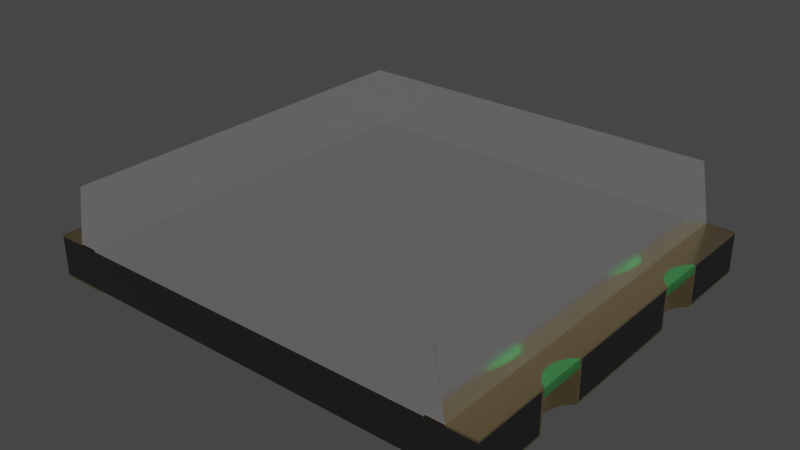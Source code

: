 # Source: Photodiode_SMD_4.2x5mm_TEMD.blend  (saved by Blender 4.1.23; exported with 4.5.12 LTS)
import bpy
from mathutils import Matrix  # noqa: F401  (used for matrix-valued properties, if any)

bpy.ops.wm.read_factory_settings(use_empty=True)
scene = bpy.context.scene
scene.name = 'Scene'

# ---- collections
col_collection = bpy.data.collections.new('Collection'); scene.collection.children.link(col_collection)

# ---- materials (node trees are filled in below, after node groups)
mat_white_markings = bpy.data.materials.new('white_markings')
mat_white_markings.use_transparent_shadow = False
mat_white_markings.preview_render_type = 'FLAT'
mat_metal_goldpins_1 = bpy.data.materials.new('metal_goldpins_1')
mat_metal_goldpins_1.alpha_threshold = 0.0
mat_metal_goldpins_1.use_transparent_shadow = False
mat_metal_goldpins_1.preview_render_type = 'CUBE'
mat_metal_goldpins_1.diffuse_color = (0.5, 0.4018, 0.08046, 1.0)
mat_metal_goldpins_1.specular_color = (0.01, 0.05, 0.01)
mat_metal_goldpins_1.roughness = 0.5
mat_plastic_matte_black_004 = bpy.data.materials.new('plastic_matte_black.004')
mat_plastic_matte_black_004.use_transparent_shadow = False
mat_plastic_matte_black_004.preview_render_type = 'CUBE'
mat_light_guide = bpy.data.materials.new('light_guide')
mat_light_guide.use_transparent_shadow = False
mat_composite_lightgreen = bpy.data.materials.new('composite_lightgreen')
mat_composite_lightgreen.alpha_threshold = 0.0
mat_composite_lightgreen.use_transparent_shadow = False
mat_composite_lightgreen.preview_render_type = 'CUBE'
mat_composite_lightgreen.roughness = 0.5

# ---- material node trees
mat_white_markings.use_nodes = True; mat_white_markings.node_tree.nodes.clear()
_N = mat_white_markings.node_tree.nodes; _L = mat_white_markings.node_tree.links
n0 = _N.new('ShaderNodeOutputMaterial'); n0.name = 'Material Output'; n0.location = (300, 300)
n1 = _N.new('ShaderNodeBsdfPrincipled'); n1.name = 'Principled BSDF'; n1.location = (-34, 272)
n1.distribution = 'GGX'
n1.subsurface_method = 'BURLEY'
n1.inputs[1].default_value = 0.02
n1.inputs[2].default_value = 0.4636
n1.inputs[3].default_value = 1.4
n1.inputs[8].default_value = 1.0
n1.inputs[10].default_value = 0.3682
n1.inputs[13].default_value = 0.6591
n1.inputs[18].default_value = 0.2318
n1.inputs[20].default_value = 0.6709
n1.inputs[24].default_value = 0.1191
n1.inputs[27].default_value = (0.0, 0.0, 0.0, 1.0)
n1.inputs[28].default_value = 1.0
n2 = _N.new('ShaderNodeMapping'); n2.name = 'Mapping'; n2.location = (-1010, 265)
n2.inputs[3].default_value = (3.0, 1.0, 1.0)
n3 = _N.new('ShaderNodeTexCoord'); n3.name = 'Texture Coordinate'; n3.location = (-1250, 180)
n4 = _N.new('ShaderNodeBump'); n4.name = 'Bump'; n4.location = (-376, -99)
n4.inputs[0].default_value = 0.05
n4.inputs[1].default_value = 1.0
n4.inputs[2].default_value = 1.0
n5 = _N.new('ShaderNodeTexNoise'); n5.name = 'Noise Texture'; n5.location = (-662, 176)
n5.inputs[2].default_value = 88.0
n5.inputs[3].default_value = 10.8
n5.inputs[4].default_value = 0.9167
n5.inputs[8].default_value = 1.6
n6 = _N.new('ShaderNodeValToRGB'); n6.name = 'ColorRamp'; n6.location = (-354, 186)
while len(n6.color_ramp.elements) > 1: n6.color_ramp.elements.remove(n6.color_ramp.elements[-1])
n6.color_ramp.elements[0].position = 0.0; n6.color_ramp.elements[0].color = (0.2596, 0.2596, 0.2596, 1.0)
_e = n6.color_ramp.elements.new(1.0); _e.color = (0.6303, 0.6303, 0.6303, 1.0)
n7 = _N.new('ShaderNodeMix'); n7.name = 'Mix'; n7.location = (-204, 152)
n7.data_type = 'RGBA'
n7.inputs[0].default_value = 0.3682
n7.inputs[7].default_value = (0.2525, 0.2525, 0.2525, 1.0)
_L.new(n5.outputs[0], n6.inputs[0])
_L.new(n1.outputs[0], n0.inputs[0])
_L.new(n3.outputs[2], n2.inputs[0])
_L.new(n2.outputs[0], n5.inputs[0])
_L.new(n5.outputs[0], n4.inputs[3])
_L.new(n4.outputs[0], n1.inputs[5])
_L.new(n6.outputs[0], n7.inputs[6])
_L.new(n7.outputs[2], n1.inputs[0])
n0.is_active_output = True
mat_metal_goldpins_1.use_nodes = True; mat_metal_goldpins_1.node_tree.nodes.clear()
_N = mat_metal_goldpins_1.node_tree.nodes; _L = mat_metal_goldpins_1.node_tree.links
n0 = _N.new('ShaderNodeOutputMaterial'); n0.name = 'Material Output'; n0.location = (398, 300)
n1 = _N.new('ShaderNodeBsdfPrincipled'); n1.name = 'Principled BSDF'; n1.location = (108, 300)
n1.distribution = 'GGX'
n1.subsurface_method = 'BURLEY'
n1.inputs[1].default_value = 1.0
n1.inputs[2].default_value = 0.1841
n1.inputs[3].default_value = 1.45
n1.inputs[8].default_value = 1.0
n1.inputs[10].default_value = 0.02727
n1.inputs[13].default_value = 0.475
n1.inputs[20].default_value = 0.2891
n1.inputs[24].default_value = 0.03545
n1.inputs[27].default_value = (0.0, 0.0, 0.0, 1.0)
n1.inputs[28].default_value = 1.0
n2 = _N.new('ShaderNodeMapping'); n2.name = 'Mapping'; n2.location = (-783, 233)
n2.vector_type = 'VECTOR'
n2.inputs[3].default_value = (29.8, 40.0, 1.0)
n3 = _N.new('ShaderNodeTexCoord'); n3.name = 'Texture Coordinate'; n3.location = (-1071, 295)
n4 = _N.new('ShaderNodeTexNoise'); n4.name = 'Noise Texture'; n4.location = (-553, 188)
n4.inputs[3].default_value = 13.2
n4.inputs[4].default_value = 0.8833
n4.inputs[8].default_value = 4.0
n5 = _N.new('ShaderNodeValToRGB'); n5.name = 'ColorRamp'; n5.location = (-286, 264)
while len(n5.color_ramp.elements) > 1: n5.color_ramp.elements.remove(n5.color_ramp.elements[-1])
n5.color_ramp.elements[0].position = 0.3295; n5.color_ramp.elements[0].color = (0.9756, 0.7616, 0.4151, 1.0)
_e = n5.color_ramp.elements.new(0.8); _e.color = (0.2997, 0.2211, 0.05513, 1.0)
n6 = _N.new('ShaderNodeMix'); n6.name = 'Mix'; n6.location = (-62, 180)
n6.data_type = 'RGBA'
n6.inputs[0].default_value = 0.02727
n6.inputs[7].default_value = (0.5518, 0.2626, 0.03915, 1.0)
_L.new(n1.outputs[0], n0.inputs[0])
_L.new(n2.outputs[0], n4.inputs[0])
_L.new(n3.outputs[0], n2.inputs[0])
_L.new(n4.outputs[0], n5.inputs[0])
_L.new(n5.outputs[0], n6.inputs[6])
_L.new(n6.outputs[2], n1.inputs[0])
n0.is_active_output = True
mat_plastic_matte_black_004.use_nodes = True; mat_plastic_matte_black_004.node_tree.nodes.clear()
_N = mat_plastic_matte_black_004.node_tree.nodes; _L = mat_plastic_matte_black_004.node_tree.links
n0 = _N.new('ShaderNodeOutputMaterial'); n0.name = 'Material Output'; n0.location = (463, 300)
n1 = _N.new('ShaderNodeBsdfPrincipled'); n1.name = 'Principled BSDF'; n1.location = (173, 300)
n1.distribution = 'GGX'
n1.subsurface_method = 'BURLEY'
n1.inputs[1].default_value = 0.06818
n1.inputs[2].default_value = 0.5182
n1.inputs[3].default_value = 1.45
n1.inputs[13].default_value = 0.6432
n1.inputs[20].default_value = 0.1027
n1.inputs[27].default_value = (0.0, 0.0, 0.0, 1.0)
n1.inputs[28].default_value = 1.0
n2 = _N.new('ShaderNodeTexCoord'); n2.name = 'Texture Coordinate'; n2.location = (-1001, 105)
n3 = _N.new('ShaderNodeBump'); n3.name = 'Bump'; n3.location = (-135, -86)
n3.inputs[0].default_value = 0.1
n3.inputs[1].default_value = 0.4
n3.inputs[2].default_value = 1.0
n4 = _N.new('ShaderNodeMapping'); n4.name = 'Mapping'; n4.location = (-755, 143)
n4.inputs[3].default_value = (2.0, 2.0, 2.0)
n5 = _N.new('ShaderNodeValToRGB'); n5.name = 'ColorRamp'; n5.location = (-147, 213)
while len(n5.color_ramp.elements) > 1: n5.color_ramp.elements.remove(n5.color_ramp.elements[-1])
n5.color_ramp.elements[0].position = 0.0; n5.color_ramp.elements[0].color = (0.005014, 0.005014, 0.005014, 1.0)
_e = n5.color_ramp.elements.new(0.9955); _e.color = (0.01269, 0.01269, 0.01269, 1.0)
n6 = _N.new('ShaderNodeTexNoise'); n6.name = 'Noise Texture'; n6.location = (-455, 203)
n6.inputs[2].default_value = 200.0
n6.inputs[3].default_value = 5.6
n6.inputs[4].default_value = 0.5208
_L.new(n1.outputs[0], n0.inputs[0])
_L.new(n6.outputs[0], n5.inputs[0])
_L.new(n5.outputs[0], n1.inputs[0])
_L.new(n2.outputs[2], n4.inputs[0])
_L.new(n4.outputs[0], n6.inputs[0])
_L.new(n6.outputs[0], n3.inputs[3])
_L.new(n3.outputs[0], n1.inputs[5])
n0.is_active_output = True
mat_light_guide.use_nodes = True; mat_light_guide.node_tree.nodes.clear()
_N = mat_light_guide.node_tree.nodes; _L = mat_light_guide.node_tree.links
n0 = _N.new('ShaderNodeBsdfGlass'); n0.name = 'Glass BSDF'; n0.location = (-609, 445)
n0.distribution = 'BECKMANN'
n0.inputs[1].default_value = 0.2
n0.inputs[2].default_value = 0.7
n1 = _N.new('ShaderNodeOutputMaterial'); n1.name = 'Material Output.001'; n1.location = (275, 459)
n2 = _N.new('ShaderNodeMixShader'); n2.name = 'Mix Shader'; n2.location = (55, 438)
n2.inputs[0].default_value = 0.1
n3 = _N.new('ShaderNodeBsdfTransparent'); n3.name = 'Transparent BSDF'; n3.location = (-266, 275)
n3.inputs[0].default_value = (0.7314, 0.7314, 0.7314, 1.0)
n4 = _N.new('ShaderNodeAddShader'); n4.name = 'Add Shader'; n4.location = (-271, 512)
_L.new(n0.outputs[0], n4.inputs[0])
_L.new(n0.outputs[0], n4.inputs[1])
_L.new(n2.outputs[0], n1.inputs[0])
_L.new(n3.outputs[0], n2.inputs[2])
_L.new(n4.outputs[0], n2.inputs[1])
n1.is_active_output = True
mat_composite_lightgreen.use_nodes = True; mat_composite_lightgreen.node_tree.nodes.clear()
_N = mat_composite_lightgreen.node_tree.nodes; _L = mat_composite_lightgreen.node_tree.links
n0 = _N.new('ShaderNodeOutputMaterial'); n0.name = 'Material Output'; n0.location = (300, 300)
n1 = _N.new('ShaderNodeMapping'); n1.name = 'Mapping'; n1.location = (-1497, 154)
n1.inputs[3].default_value = (10.0, 10.0, 10.0)
n2 = _N.new('ShaderNodeMath'); n2.name = 'Math.001'; n2.location = (-901, 22)
n2.operation = 'MULTIPLY'
n2.inputs[1].default_value = 0.2
n2.inputs[2].default_value = 0.0
n3 = _N.new('ShaderNodeTexNoise'); n3.name = 'Noise Texture.004'; n3.location = (-996, -132)
n3.inputs[3].default_value = 5.0
n4 = _N.new('ShaderNodeBrightContrast'); n4.name = 'Bright/Contrast'; n4.location = (-795, -173)
n4.inputs[2].default_value = 0.5
n5 = _N.new('ShaderNodeTexCoord'); n5.name = 'Texture Coordinate'; n5.location = (-1748, 56)
n6 = _N.new('ShaderNodeTexNoise'); n6.name = 'Noise Texture.001'; n6.location = (-1099, 56)
n6.inputs[2].default_value = 20.0
n6.inputs[3].default_value = 1.0
n7 = _N.new('ShaderNodeMath'); n7.name = 'Math.004'; n7.location = (-360, 24)
n7.operation = 'MULTIPLY'
n7.inputs[2].default_value = 0.0
n8 = _N.new('ShaderNodeMath'); n8.name = 'Math'; n8.location = (-744, 69)
n8.inputs[1].default_value = 25.0
n8.inputs[2].default_value = 0.0
n9 = _N.new('ShaderNodeTexNoise'); n9.name = 'Noise Texture'; n9.location = (-580, 176)
n9.inputs[3].default_value = 6.0
n9.inputs[8].default_value = 0.5
n10 = _N.new('ShaderNodeMath'); n10.name = 'Math.005'; n10.location = (-137, 98)
n10.inputs[1].default_value = 0.45
n10.inputs[2].default_value = 0.0
n11 = _N.new('ShaderNodeBsdfPrincipled'); n11.name = 'Principled BSDF'; n11.location = (83, 348)
n11.width = 150
n11.subsurface_method = 'BURLEY'
n11.inputs[0].default_value = (0.02521, 0.1471, 0.03818, 1.0)
n11.inputs[3].default_value = 1.45
n11.inputs[4].default_value = 0.9538
n11.inputs[8].default_value = 1.0
n11.inputs[9].default_value = (1.0, 1.0, 1.0)
n11.inputs[18].default_value = 0.06538
n11.inputs[27].default_value = (0.0, 0.0, 0.0, 1.0)
n11.inputs[28].default_value = 1.0
_L.new(n5.outputs[0], n1.inputs[0])
_L.new(n9.outputs[0], n7.inputs[0])
_L.new(n6.outputs[0], n2.inputs[0])
_L.new(n2.outputs[0], n8.inputs[0])
_L.new(n1.outputs[0], n9.inputs[0])
_L.new(n1.outputs[0], n6.inputs[0])
_L.new(n7.outputs[0], n10.inputs[0])
_L.new(n3.outputs[0], n4.inputs[0])
_L.new(n4.outputs[0], n7.inputs[1])
_L.new(n8.outputs[0], n9.inputs[2])
_L.new(n11.outputs[0], n0.inputs[0])
_L.new(n10.outputs[0], n11.inputs[2])
n0.is_active_output = True

# ---- world
world_world = bpy.data.worlds.new('World'); scene.world = world_world
world_world.use_nodes = True; world_world.node_tree.nodes.clear()
_N = world_world.node_tree.nodes; _L = world_world.node_tree.links
n0 = _N.new('ShaderNodeOutputWorld'); n0.name = 'World Output'; n0.location = (300, 300)
n1 = _N.new('ShaderNodeBackground'); n1.name = 'Background'; n1.location = (10, 300)
n1.inputs[0].default_value = (0.05088, 0.05088, 0.05088, 1.0)
_L.new(n1.outputs[0], n0.inputs[0])
n0.is_active_output = True
world_world.color = (0.05088, 0.05088, 0.05088)
world_world.use_sun_shadow = False
world_world.sun_shadow_jitter_overblur = 0.0

# ---- meshes
me_shape_9_indexedfaceset_001 = bpy.data.meshes.new('SHAPE_9_IndexedFaceSet.001')
me_shape_9_indexedfaceset_001.from_pydata([(-2.2, 2.12, 0.46), (-2.2, -2.12, 0.46), (-2.084, 2.12, 1.12), (2.2, 2.12, 0.46), (2.2, -2.12, 0.46), (2.084, -2.12, 1.12), (-2.084, -2.12, 1.12), (2.084, 2.12, 1.12), (-2.5, -2.12, 0.04), (-2.5, -2.12, 0.46), (-2.0, -2.12, 0.46), (2.5, 1.268, 0.48), (2.397, 1.151, 0.48), (2.397, 0.849, 0.48), (2.369, 1.078, 0.48), (2.369, 0.9223, 0.48), (-2.397, 0.849, 0.48), (-2.397, -1.151, 0.38), (-2.441, -1.215, 0.38), (-2.5, -0.7325, 0.38), (-2.369, -0.9223, 0.38), (-2.36, -1.0, 0.38), (-2.36, 1.0, 0.48), (-2.369, 1.078, 0.48), (-2.441, -1.215, 0.48), (-2.397, -0.849, 0.48), (-2.5, -1.268, 0.48), (2.5, -0.7325, 0.48), (2.36, -1.0, 0.48), (2.441, -0.7845, 0.48), (2.369, -0.9223, 0.48), (-2.369, 1.078, 0.02), (-2.397, 1.151, 0.02), (-2.397, 1.151, 0.48), (-2.369, 0.9223, 0.48), (-2.5, 0.7325, 0.48), (-2.5, -0.7325, 0.48), (-2.5, 0.7325, 0.02), (-2.36, -1.0, 0.02), (-2.369, -0.9223, 0.02), (-2.5, -0.7325, 0.02), (-2.441, -0.7845, 0.48), (-2.369, -1.078, 0.48), (-2.397, -1.151, 0.48), (-2.5, -2.12, 0.02), (-2.0, -2.12, 0.02), (-2.0, 2.12, 0.02), (-2.441, 0.7845, 0.02), (-2.397, 0.849, 0.02), (-2.369, 0.9223, 0.02), (-2.36, 1.0, 0.02), (-2.441, 1.215, 0.02), (-2.5, 1.267, 0.02), (-2.5, 2.12, 0.02), (-2.5, -1.268, 0.02), (-2.441, -1.215, 0.02), (-2.397, -1.151, 0.02), (-2.369, -1.078, 0.02), (-2.397, -0.849, 0.02), (-2.441, -0.7845, 0.02), (-2.383, 1.166, 0.04), (-2.351, 1.086, 0.04), (-2.5, 0.7085, 0.04), (-2.5, 2.12, 0.04), (-2.5, -2.12, 0.04), (-2.433, 1.236, 0.46), (-2.5, -0.7085, 0.46), (-2.351, -0.9142, 0.04), (-2.0, 2.12, 0.46), (-2.5, -2.12, 0.48), (-2.0, 2.12, 0.48), (-2.5, 2.12, 0.48), (-2.5, 1.267, 0.48), (-2.441, 1.215, 0.48), (-2.441, 0.7845, 0.48), (-2.369, -0.9223, 0.48), (-2.36, -1.0, 0.48), (2.441, -0.7845, 0.02), (2.397, -0.849, 0.02), (2.36, -1.0, 0.02), (2.369, -1.078, 0.02), (2.397, -1.151, 0.02), (2.5, -1.267, 0.48), (2.441, -1.215, 0.48), (2.397, -1.151, 0.48), (2.369, -1.078, 0.48), (2.397, -0.849, 0.48), (2.5, -0.7325, 0.02), (2.5, 1.268, 0.02), (2.441, 1.215, 0.02), (2.369, 0.9223, 0.02), (2.397, 0.849, 0.02), (2.441, 0.7845, 0.02), (2.5, 0.7325, 0.02), (2.5, 0.7325, 0.48), (2.441, 1.215, 0.48), (2.0, 2.12, 0.04), (2.0, 2.12, 0.02), (2.0, -2.12, 0.02), (2.369, -0.9223, 0.02), (2.441, -1.215, 0.02), (2.5, -1.267, 0.02), (2.5, -2.12, 0.02), (2.5, 2.12, 0.02), (2.397, 1.151, 0.02), (2.369, 1.078, 0.02), (2.36, 1.0, 0.02), (2.0, -2.12, 0.04), (2.5, -2.12, 0.04), (2.5, 0.7085, 0.46), (2.5, 0.7085, 0.04), (2.383, 1.166, 0.46), (2.433, -1.236, 0.04), (2.351, -1.086, 0.04), (2.5, -2.12, 0.48), (2.0, -2.12, 0.48), (2.0, 2.12, 0.46), (2.5, 2.12, 0.46), (2.441, 0.7845, 0.48), (2.36, 1.0, 0.48), (2.5, 2.12, 0.48), (2.0, 2.12, 0.48), (2.433, -0.7637, 0.46), (2.5, -0.7085, 0.46), (2.5, -2.12, 0.46), (2.0, -2.12, 0.46), (2.5, 2.12, 0.04), (-2.0, -2.12, 0.04), (-2.383, -0.8337, 0.04), (-2.34, 1.0, 0.04), (-2.0, 2.12, 0.04), (2.34, -1.0, 0.04), (2.383, 0.8337, 0.04), (2.351, 0.9142, 0.04), (-2.34, 1.0, 0.46), (-2.433, -0.7637, 0.46), (-2.5, 2.12, 0.46), (-2.0, -2.12, 0.48), (2.433, 1.236, 0.46), (2.383, -0.8337, 0.46), (-2.5, -2.12, 0.46), (2.5, 1.292, 0.46), (2.5, -2.12, 0.04), (2.5, 0.7085, 0.04), (2.5, 2.12, 0.46), (2.5, -0.7085, 0.46), (2.5, -2.12, 0.46), (2.5, -0.7085, 0.04), (2.5, -1.292, 0.46), (2.5, 2.12, 0.04), (-2.5, 2.12, 0.04), (-2.5, 2.12, 0.46), (-2.5, 0.7085, 0.46), (-2.5, 1.292, 0.04), (-2.433, 0.7637, 0.04), (-2.433, 0.7637, 0.46), (-2.351, -0.9142, 0.46), (-2.383, -1.166, 0.46), (-2.433, -1.236, 0.46), (-2.34, -1.0, 0.04), (-2.351, -1.086, 0.04), (-2.433, -1.236, 0.04), (-2.351, -1.086, 0.46), (-2.383, 1.166, 0.46), (-2.383, 0.8337, 0.46), (-2.5, -1.292, 0.46), (-2.433, 1.236, 0.04), (-2.5, 1.292, 0.46), (-2.351, 0.9142, 0.46), (-2.5, -1.292, 0.04), (-2.5, -0.7085, 0.04), (-2.34, -1.0, 0.46), (-2.433, -0.7637, 0.04), (-2.383, -1.166, 0.04), (-2.351, 0.9142, 0.04), (-2.383, 0.8337, 0.04), (-2.351, 1.086, 0.46), (-2.383, -0.8337, 0.46), (-2.5, 0.7085, 0.46), (-2.5, 1.292, 0.04), (-2.383, 1.166, 0.04), (-2.351, 1.086, 0.04), (-2.433, 0.7637, 0.04), (-2.5, 0.7085, 0.04), (-2.433, 1.236, 0.46), (-2.433, 0.7637, 0.46), (-2.5, -0.7085, 0.46), (-2.351, -0.9142, 0.46), (-2.383, -1.166, 0.46), (-2.433, -1.236, 0.46), (-2.351, -0.9142, 0.04), (-2.34, -1.0, 0.04), (-2.351, -1.086, 0.04), (-2.433, -1.236, 0.04), (-2.351, -1.086, 0.46), (-2.383, 1.166, 0.46), (-2.383, 0.8337, 0.46), (-2.5, -1.292, 0.46), (-2.433, 1.236, 0.04), (-2.5, 1.292, 0.46), (-2.351, 0.9142, 0.46), (-2.5, -1.292, 0.04), (-2.5, -0.7085, 0.04), (-2.34, -1.0, 0.46), (-2.433, -0.7637, 0.04), (-2.383, -0.8337, 0.04), (-2.383, -1.166, 0.04), (-2.34, 1.0, 0.04), (-2.351, 0.9142, 0.04), (-2.383, 0.8337, 0.04), (-2.351, 1.086, 0.46), (-2.34, 1.0, 0.46), (-2.433, -0.7637, 0.46), (-2.383, -0.8337, 0.46), (2.5, 1.292, 0.46), (2.5, -1.292, 0.04), (2.433, 0.7637, 0.46), (2.351, 1.086, 0.04), (2.433, 1.236, 0.04), (2.433, -1.236, 0.46), (2.383, -1.166, 0.46), (2.383, -1.166, 0.04), (2.351, -1.086, 0.46), (2.383, 0.8337, 0.46), (2.351, 0.9142, 0.46), (2.5, 1.292, 0.04), (2.433, 0.7637, 0.04), (2.34, 1.0, 0.04), (2.383, 1.166, 0.04), (2.34, 1.0, 0.46), (2.351, 1.086, 0.46), (2.5, -0.7085, 0.04), (2.351, -0.9142, 0.04), (2.5, -1.292, 0.46), (2.34, -1.0, 0.46), (2.351, -0.9142, 0.46), (2.383, -0.8337, 0.04), (2.433, -0.7637, 0.04), (2.5, -1.292, 0.04), (2.5, 0.7085, 0.46), (2.433, 0.7637, 0.46), (2.383, 1.166, 0.46), (2.351, 1.086, 0.04), (2.433, 1.236, 0.04), (2.433, -1.236, 0.46), (2.383, -1.166, 0.46), (2.433, -1.236, 0.04), (2.383, -1.166, 0.04), (2.351, -1.086, 0.04), (2.351, -1.086, 0.46), (2.433, -0.7637, 0.46), (2.383, 0.8337, 0.46), (2.351, 0.9142, 0.46), (2.5, 1.292, 0.04), (2.433, 0.7637, 0.04), (2.34, 1.0, 0.04), (2.383, 1.166, 0.04), (2.34, 1.0, 0.46), (2.351, 1.086, 0.46), (2.351, -0.9142, 0.04), (2.34, -1.0, 0.46), (2.351, -0.9142, 0.46), (2.34, -1.0, 0.04), (2.383, -0.8337, 0.04), (2.433, -0.7637, 0.04), (2.383, 0.8337, 0.04), (2.351, 0.9142, 0.04), (2.433, 1.236, 0.46), (2.383, -0.8337, 0.46), (-0.93, -1.135, 0.035), (-0.93, -0.0635, 0.035), (0.7, -0.0635, 0.035), (0.7, 0.0635, 0.035), (0.55, -0.0635, 0.035), (0.55, 0.0635, 0.035), (0.55, -1.06, 0.035), (-0.93, 0.0635, 0.035), (0.45, 0.0635, 0.035), (0.45, -0.0635, 0.035), (1.3, -0.0635, 0.035), (0.7, 1.06, 0.035), (0.55, 1.06, 0.035), (-1.3, -0.0635, 0.035), (-1.3, 0.0635, 0.035), (-0.93, 1.135, 0.035), (1.3, 0.0635, 0.035), (0.7, -1.06, 0.035), (-2.397, 0.849, 0.48), (-2.5, 1.267, 0.38), (-2.36, 1.0, 0.38), (-2.369, 1.078, 0.38), (-2.369, 1.078, 0.48), (-2.441, -1.215, 0.48), (-2.397, -0.849, 0.48), (-2.5, -1.268, 0.48), (-2.5, -1.268, 0.38), (-2.369, -1.078, 0.38), (-2.397, -0.849, 0.38), (-0.93, 0.0635, 0.135), (0.45, -0.0635, 0.135), (0.7, -1.06, 0.135), (-2.441, -0.7845, 0.48), (-2.369, -1.078, 0.48), (1.3, 0.0635, 0.135), (-0.93, 1.135, 0.135), (-2.441, 1.215, 0.48), (-2.441, 0.7845, 0.48), (-1.3, 0.0635, 0.135), (-2.36, -1.0, 0.48), (2.5, 1.268, 0.38), (2.397, 1.151, 0.38), (2.5, 1.268, 0.48), (2.397, 1.151, 0.48), (2.397, 0.849, 0.48), (2.441, 1.215, 0.38), (2.369, 1.078, 0.38), (2.36, 1.0, 0.38), (2.369, 0.9223, 0.38), (2.397, 0.849, 0.38), (2.441, 0.7845, 0.38), (2.5, 0.7325, 0.38), (2.369, 1.078, 0.48), (2.369, 0.9223, 0.48), (2.5, -0.7325, 0.48), (2.36, -1.0, 0.48), (2.441, -0.7845, 0.38), (2.397, -0.849, 0.38), (2.369, -0.9223, 0.38), (2.36, -1.0, 0.38), (2.369, -1.078, 0.38), (2.397, -1.151, 0.38), (2.5, -1.267, 0.38), (2.5, -0.7325, 0.38), (2.441, -1.215, 0.38), (2.441, -0.7845, 0.48), (2.369, -0.9223, 0.48), (2.5, -1.267, 0.48), (2.441, -1.215, 0.48), (2.397, -1.151, 0.48), (2.369, -1.078, 0.48), (2.397, -0.849, 0.48), (2.5, 0.7325, 0.48), (2.441, 1.215, 0.48), (2.441, 0.7845, 0.48), (2.36, 1.0, 0.48), (-1.3, -0.0635, 0.135), (-2.5, 0.7325, 0.38), (-2.397, 0.849, 0.38), (-2.369, 0.9223, 0.38), (0.55, 0.0635, 0.135), (-2.441, 0.7845, 0.38), (0.45, 0.0635, 0.135), (0.55, 1.06, 0.135), (-2.397, 1.151, 0.38), (-2.441, 1.215, 0.38), (-2.36, 1.0, 0.48), (0.7, 0.0635, 0.135), (-2.397, 1.151, 0.48), (-2.369, 0.9223, 0.48), (-2.5, 0.7325, 0.48), (-2.5, 1.267, 0.48), (0.7, 1.06, 0.135), (0.7, -0.0635, 0.135), (1.3, -0.0635, 0.135), (0.55, -0.0635, 0.135), (-2.441, -0.7845, 0.38), (-2.5, -0.7325, 0.48), (0.55, -1.06, 0.135), (-0.93, -0.0635, 0.135), (-2.397, -1.151, 0.48), (-2.369, -0.9223, 0.48), (-0.93, -1.135, 0.135)], [], [(2, 0, 1, 6), (7, 2, 6, 5), (3, 7, 5, 4), (0, 2, 7, 3), (17, 296, 302, 369), (296, 21, 308, 302), (21, 20, 370, 308), (297, 365, 301, 293), (365, 19, 366, 301), (273, 275, 367, 364), (18, 17, 369, 292), (292, 294, 295, 18), (1, 4, 5, 6), (0, 3, 4, 1), (276, 283, 307, 298), (20, 297, 293, 370), (280, 281, 352, 361), (285, 272, 356, 303), (284, 276, 298, 304), (272, 280, 361, 356), (80, 85, 84, 81), (277, 284, 304, 351), (274, 281, 280, 272, 285, 279, 271, 286, 275, 273, 278, 269, 270, 282, 283, 276, 284, 277), (59, 41, 36, 40), (31, 23, 33, 32), (51, 73, 72, 52), (50, 22, 23, 31), (38, 76, 75, 39), (48, 16, 34, 49), (49, 34, 22, 50), (37, 35, 74, 47), (39, 75, 25, 58), (32, 33, 73, 51), (47, 74, 16, 48), (36, 66, 170, 40), (152, 66, 36, 35, 37, 40, 170, 62), (57, 42, 76, 38), (127, 64, 44, 45), (56, 43, 42, 57), (54, 26, 24, 55), (78, 86, 30, 99), (58, 25, 41, 59), (55, 24, 43, 56), (165, 9, 69, 26, 54, 44, 64, 169), (130, 127, 45, 46), (63, 130, 46, 53), (233, 215, 108, 102, 101, 82, 114, 124), (55, 56, 57, 38, 39, 58, 59, 40, 37, 47, 48, 49, 50, 31, 32, 51, 52, 53, 46, 45, 44, 54), (130, 63, 153, 166, 60, 61, 129, 174, 175, 154, 62, 170, 172, 128, 67, 159, 160, 173, 161, 169, 64, 127), (70, 137, 10, 68), (94, 93, 92, 118), (9, 10, 137, 69), (68, 136, 71, 70), (100, 83, 82, 101), (73, 33, 23, 22, 34, 16, 74, 35, 36, 41, 25, 75, 76, 42, 43, 24, 26, 69, 137, 70, 71, 72), (176, 163, 65, 167, 136, 68, 10, 9, 165, 158, 157, 162, 171, 156, 177, 135, 66, 152, 155, 164, 168, 134), (79, 28, 85, 80), (105, 14, 119, 106), (99, 30, 28, 79), (77, 29, 86, 78), (104, 12, 14, 105), (87, 27, 29, 77), (81, 84, 83, 100), (94, 109, 110, 93), (123, 109, 94, 27, 87, 93, 110, 231), (88, 11, 95, 89), (96, 126, 103, 97), (91, 13, 118, 92), (89, 95, 12, 104), (90, 15, 13, 91), (106, 119, 15, 90), (214, 117, 120, 11, 88, 103, 126, 225), (107, 96, 97, 98), (108, 107, 98, 102), (77, 78, 99, 79, 80, 81, 100, 101, 102, 98, 97, 103, 88, 89, 104, 105, 106, 90, 91, 92, 93, 87), (218, 225, 126, 96, 107, 108, 215, 112, 221, 113, 131, 232, 236, 237, 231, 110, 226, 132, 133, 227, 217, 228), (125, 124, 114, 115), (115, 121, 116, 125), (117, 116, 121, 120), (84, 85, 28, 30, 86, 29, 27, 94, 118, 13, 15, 119, 14, 12, 95, 11, 120, 121, 115, 114, 82, 83), (149, 144, 141, 253), (167, 153, 63, 53, 52, 72, 71, 136), (143, 239, 145, 147), (202, 186, 178, 183), (8, 140, 197, 201), (238, 148, 146, 142), (179, 199, 151, 150), (150, 151, 144, 149), (141, 144, 151, 199, 184, 195, 210, 211, 200, 196, 185, 178, 186, 212, 213, 187, 203, 194, 188, 189, 197, 140, 146, 148, 244, 245, 249, 260, 261, 268, 250, 145, 239, 240, 251, 252, 257, 258, 241, 267), (159, 67, 156, 171), (61, 60, 163, 176), (129, 61, 176, 134), (175, 174, 168, 164), (154, 175, 164, 155), (67, 128, 177, 156), (60, 166, 65, 163), (62, 154, 155, 152), (174, 129, 134, 168), (128, 172, 135, 177), (169, 161, 158, 165), (173, 160, 162, 157), (161, 173, 157, 158), (66, 135, 172, 170), (160, 159, 171, 162), (167, 65, 166, 153), (191, 203, 187, 190), (181, 210, 195, 180), (207, 211, 210, 181), (209, 196, 200, 208), (182, 185, 196, 209), (190, 187, 213, 205), (180, 195, 184, 198), (183, 178, 185, 182), (208, 200, 211, 207), (205, 213, 212, 204), (201, 197, 189, 193), (206, 188, 194, 192), (193, 189, 188, 206), (186, 202, 204, 212), (192, 194, 203, 191), (199, 179, 198, 184), (232, 131, 234, 235), (218, 228, 111, 138), (133, 132, 223, 224), (132, 226, 216, 223), (227, 133, 224, 229), (109, 216, 226, 110), (225, 218, 138, 214), (236, 232, 235, 139), (113, 221, 220, 222), (217, 227, 229, 230), (131, 113, 222, 234), (228, 217, 230, 111), (221, 112, 219, 220), (237, 236, 139, 122), (233, 219, 112, 215), (231, 237, 122, 123), (216, 109, 123, 122, 139, 235, 234, 222, 220, 219, 233, 124, 125, 116, 117, 214, 138, 111, 230, 229, 224, 223), (259, 261, 260, 262), (243, 267, 241, 256), (266, 252, 251, 265), (265, 251, 240, 254), (255, 257, 252, 266), (239, 143, 254, 240), (253, 141, 267, 243), (263, 268, 261, 259), (248, 249, 245, 247), (242, 258, 257, 255), (262, 260, 249, 248), (256, 241, 258, 242), (247, 245, 244, 246), (264, 250, 268, 263), (148, 238, 246, 244), (147, 145, 250, 264), (140, 8, 142, 146), (271, 279, 363, 362), (282, 270, 368, 345), (269, 278, 299, 371), (283, 282, 345, 307), (349, 351, 304, 298, 307, 345, 368, 371, 299, 364, 367, 300, 362, 363, 303, 356, 361, 352), (275, 286, 300, 367), (270, 269, 371, 368), (279, 285, 303, 363), (278, 273, 364, 299), (147, 264, 263, 259, 262, 248, 247, 246, 238, 142, 8, 201, 193, 206, 192, 191, 190, 205, 204, 202, 183, 182, 209, 208, 207, 181, 180, 198, 179, 150, 149, 253, 243, 256, 242, 255, 266, 265, 254, 143), (359, 360, 288, 346), (346, 288, 354, 353, 290, 289, 348, 347, 350), (18, 295, 19, 365, 297, 20, 21, 296, 17), (358, 355, 291, 357, 305, 360, 359, 306, 287), (294, 366, 19, 295), (302, 308, 370, 293, 301, 366, 294, 292, 369), (310, 315, 321, 312), (343, 341, 311, 342, 312, 321, 344, 322, 313), (315, 316, 344, 321), (311, 341, 320, 309), (316, 317, 322, 344), (327, 328, 324, 335), (319, 320, 341, 343), (318, 319, 343, 313), (334, 323, 332, 325), (325, 326, 340, 334), (333, 330, 329, 328, 327, 326, 325, 332, 331), (333, 331, 336, 337), (330, 333, 337, 338), (329, 330, 338, 339), (323, 336, 331, 332), (328, 329, 339, 324), (326, 327, 335, 340), (337, 336, 323, 334, 340, 335, 324, 339, 338), (319, 318, 317, 316, 315, 310, 314, 309, 320), (342, 311, 309, 314), (317, 318, 313, 322), (314, 310, 312, 342), (348, 289, 355, 358), (289, 290, 291, 355), (290, 353, 357, 291), (350, 347, 287, 306), (354, 288, 360, 305), (306, 359, 346, 350), (353, 354, 305, 357), (347, 348, 358, 287), (281, 274, 349, 352), (274, 277, 351, 349), (286, 271, 362, 300)])
me_shape_9_indexedfaceset_001.polygons.foreach_set('use_smooth', [True] * 204)
me_shape_9_indexedfaceset_001.polygons.foreach_set('material_index', [3, 3, 3, 3, 4, 4, 4, 4, 4, 0, 4, 4, 3, 0, 0, 4, 0, 0, 0, 0, 1, 0, 0, 1, 1, 1, 1, 1, 1, 1, 1, 1, 1, 1, 1, 1, 1, 1, 1, 1, 1, 1, 1, 1, 1, 1, 1, 1, 1, 1, 1, 1, 1, 1, 1, 1, 1, 1, 1, 1, 1, 1, 1, 1, 1, 1, 1, 1, 1, 1, 1, 1, 1, 1, 1, 1, 1, 1, 1, 1, 2, 1, 2, 2, 2, 2, 2, 2, 2, 1, 1, 1, 1, 1, 1, 1, 1, 1, 1, 1, 1, 1, 1, 1, 1, 2, 2, 2, 2, 2, 2, 2, 2, 2, 2, 2, 2, 2, 2, 2, 2, 1, 1, 1, 1, 1, 1, 1, 1, 1, 1, 1, 1, 1, 1, 1, 1, 1, 2, 2, 2, 2, 2, 2, 2, 2, 2, 2, 2, 2, 2, 2, 2, 2, 2, 0, 0, 0, 0, 0, 0, 0, 0, 0, 2, 4, 4, 4, 4, 4, 4, 4, 4, 4, 4, 4, 4, 4, 4, 4, 4, 4, 4, 4, 4, 4, 4, 4, 4, 4, 4, 4, 4, 4, 4, 4, 4, 4, 4, 4, 4, 0, 0, 0])
_k = set([(0, 1), (0, 2), (0, 3), (1, 4), (1, 6), (2, 6), (2, 7), (3, 4), (3, 7), (4, 5), (5, 6), (5, 7), (8, 140), (8, 142), (8, 201), (9, 10), (9, 69), (9, 165), (10, 68), (10, 137), (11, 88), (11, 95), (11, 120), (12, 14), (12, 95), (13, 15), (13, 118), (14, 119), (15, 119), (16, 34), (16, 74), (17, 18), (17, 296), (18, 295), (19, 295), (19, 365), (19, 366), (20, 21), (20, 297), (21, 296), (22, 23), (22, 34), (23, 33), (24, 26), (24, 43), (25, 41), (25, 75), (26, 54), (26, 69), (27, 29), (27, 87), (27, 94), (28, 30), (28, 85), (29, 86), (30, 86), (31, 32), (31, 50), (32, 51), (33, 73), (35, 36), (35, 37), (35, 74), (36, 40), (36, 41), (37, 40), (37, 47), (38, 39), (38, 57), (39, 58), (40, 59), (42, 43), (42, 76), (44, 45), (44, 54), (44, 64), (45, 46), (45, 127), (46, 53), (46, 130), (47, 48), (48, 49), (49, 50), (51, 52), (52, 53), (52, 72), (53, 63), (54, 55), (55, 56), (56, 57), (58, 59), (60, 61), (60, 166), (61, 129), (62, 152), (62, 154), (62, 170), (63, 130), (63, 153), (64, 127), (64, 169), (65, 163), (65, 167), (66, 135), (66, 152), (66, 170), (67, 128), (67, 159), (68, 70), (68, 136), (69, 137), (70, 71), (70, 137), (71, 72), (71, 136), (72, 73), (75, 76), (77, 78), (77, 87), (78, 99), (79, 80), (79, 99), (80, 81), (81, 100), (82, 83), (82, 101), (82, 114), (83, 84), (84, 85), (87, 93), (88, 89), (88, 103), (89, 104), (90, 91), (90, 106), (91, 92), (92, 93), (93, 94), (94, 118), (96, 97), (96, 107), (96, 126), (97, 98), (97, 103), (98, 102), (98, 107), (100, 101), (101, 102), (102, 108), (103, 126), (104, 105), (105, 106), (107, 108), (108, 215), (109, 110), (109, 123), (109, 216), (110, 226), (110, 231), (111, 138), (111, 230), (112, 215), (112, 221), (113, 131), (113, 221), (114, 115), (114, 124), (115, 121), (115, 125), (116, 117), (116, 121), (116, 125), (117, 120), (117, 214), (120, 121), (122, 123), (122, 139), (123, 231), (124, 125), (124, 233), (126, 225), (127, 130), (128, 172), (129, 174), (131, 232), (132, 133), (132, 226), (133, 227), (134, 168), (134, 176), (135, 177), (136, 167), (138, 214), (139, 235), (140, 146), (140, 197), (141, 144), (141, 253), (141, 267), (142, 146), (142, 238), (143, 147), (143, 239), (143, 254), (144, 149), (144, 151), (145, 147), (145, 239), (145, 250), (146, 148), (147, 264), (148, 238), (148, 244), (149, 150), (149, 253), (150, 151), (150, 179), (151, 199), (152, 155), (153, 166), (153, 167), (154, 175), (155, 164), (156, 171), (156, 177), (157, 158), (157, 162), (158, 165), (159, 160), (160, 173), (161, 169), (161, 173), (162, 171), (163, 176), (164, 168), (165, 169), (170, 172), (174, 175), (178, 183), (178, 185), (178, 186), (179, 198), (179, 199), (180, 181), (180, 198), (181, 207), (182, 183), (182, 209), (183, 202), (184, 195), (184, 199), (185, 196), (186, 202), (186, 212), (187, 203), (187, 213), (188, 189), (188, 194), (189, 197), (190, 191), (190, 205), (191, 192), (192, 206), (193, 201), (193, 206), (194, 203), (195, 210), (196, 200), (197, 201), (200, 211), (202, 204), (204, 205), (207, 208), (208, 209), (210, 211), (212, 213), (214, 225), (215, 233), (216, 223), (217, 227), (217, 228), (218, 225), (218, 228), (219, 220), (219, 233), (220, 222), (222, 234), (223, 224), (224, 229), (229, 230), (231, 237), (232, 236), (234, 235), (236, 237), (238, 246), (239, 240), (240, 251), (241, 258), (241, 267), (242, 255), (242, 256), (243, 253), (243, 256), (244, 245), (245, 249), (246, 247), (247, 248), (248, 262), (249, 260), (250, 268), (251, 252), (252, 257), (254, 265), (255, 266), (257, 258), (259, 262), (259, 263), (260, 261), (261, 268), (263, 264), (265, 266), (269, 270), (269, 278), (269, 371), (270, 282), (270, 368), (271, 279), (271, 286), (271, 362), (272, 280), (272, 285), (272, 356), (273, 275), (273, 278), (273, 364), (274, 277), (274, 281), (274, 349), (275, 286), (275, 367), (276, 283), (276, 284), (276, 298), (277, 284), (277, 351), (278, 299), (279, 285), (279, 363), (280, 281), (280, 361), (281, 352), (282, 283), (282, 345), (283, 307), (284, 304), (285, 303), (286, 300), (287, 306), (287, 358), (288, 346), (288, 354), (288, 360), (289, 290), (289, 348), (290, 353), (291, 355), (291, 357), (292, 294), (292, 369), (293, 301), (293, 370), (294, 295), (294, 366), (297, 365), (298, 304), (298, 307), (299, 364), (299, 371), (300, 362), (300, 367), (301, 366), (302, 308), (302, 369), (303, 356), (303, 363), (304, 351), (305, 357), (305, 360), (306, 359), (307, 345), (308, 370), (309, 311), (309, 314), (309, 320), (310, 314), (310, 315), (311, 341), (311, 342), (312, 321), (312, 342), (313, 322), (313, 343), (315, 316), (316, 317), (317, 318), (318, 319), (319, 320), (320, 341), (321, 344), (322, 344), (323, 332), (323, 334), (323, 336), (324, 335), (324, 339), (325, 326), (325, 332), (326, 327), (327, 328), (328, 329), (329, 330), (330, 333), (331, 332), (331, 333), (331, 336), (334, 340), (335, 340), (336, 337), (337, 338), (338, 339), (341, 343), (345, 368), (346, 350), (346, 359), (347, 348), (347, 350), (349, 351), (349, 352), (352, 361), (353, 354), (355, 358), (356, 361), (359, 360), (362, 363), (364, 367), (368, 371)])
me_shape_9_indexedfaceset_001.attributes.new('sharp_edge', 'BOOLEAN', 'EDGE').data.foreach_set('value', [ (min(e.vertices), max(e.vertices)) in _k for e in me_shape_9_indexedfaceset_001.edges])
_uv = me_shape_9_indexedfaceset_001.uv_layers.new(name='UVMap')
_uv.uv.foreach_set('vector', [0.076, 0.6663, 0.076, 0.5343, 0.924, 0.5343, 0.924, 0.6663, 0.076, 0.08565, 0.076, 0.9191, 0.924, 0.9191, 0.924, 0.08565, 0.076, 0.5343, 0.076, 0.6663, 0.924, 0.6663, 0.924, 0.5343, 0.5343, 0.9424, 0.6663, 0.9191, 0.6663, 0.08565, 0.5343, 0.06237, 0.7302, 0.5183, 0.7155, 0.5183, 0.7155, 0.5383, 0.7302, 0.5383, 0.7155, 0.5183, 0.7, 0.5183, 0.7, 0.5383, 0.7155, 0.5383, 0.7, 0.5183, 0.6845, 0.5183, 0.6845, 0.5383, 0.7, 0.5383, 0.6698, 0.5183, 0.6569, 0.5183, 0.6569, 0.5383, 0.6698, 0.5383, 0.5183, 0.9907, 0.5183, 1.002, 0.5383, 1.002, 0.5383, 0.9907, 0.5127, 0.4493, 0.712, 0.4493, 0.712, 0.4693, 0.5127, 0.4693, 0.7431, 0.5183, 0.7302, 0.5183, 0.7302, 0.5383, 0.7431, 0.5383, 0.5383, 0.9907, 0.5383, 1.002, 0.5183, 1.002, 0.5183, 0.9907, 0.5343, 0.9424, 0.5343, 0.06237, 0.6663, 0.08565, 0.6663, 0.9191, 0.076, 0.9424, 0.076, 0.06237, 0.924, 0.06237, 0.924, 0.9424, 0.4493, 0.6884, 0.4493, 0.7624, 0.4693, 0.7624, 0.4693, 0.6884, 0.6845, 0.5183, 0.6698, 0.5183, 0.6698, 0.5383, 0.6845, 0.5383, 0.4493, 0.3624, 0.4493, 0.3924, 0.4693, 0.3924, 0.4693, 0.3624, 0.4493, 0.2424, 0.4493, 0.3624, 0.4693, 0.3624, 0.4693, 0.2424, 0.273, 0.4493, 0.4873, 0.4493, 0.4873, 0.4693, 0.273, 0.4693, 0.4873, 0.4493, 0.288, 0.4493, 0.288, 0.4693, 0.4873, 0.4693, 0.7155, 0.4463, 0.7155, 0.5383, 0.7302, 0.5383, 0.7302, 0.4463, 0.4493, 0.4124, 0.4493, 0.6884, 0.4693, 0.6884, 0.4693, 0.4124, 0.4873, 0.3924, 0.288, 0.3924, 0.288, 0.3624, 0.4873, 0.3624, 0.4873, 0.2424, 0.5127, 0.2424, 0.5127, 0.3624, 0.712, 0.3624, 0.712, 0.3924, 0.5127, 0.3924, 0.5127, 0.4124, 0.727, 0.6884, 0.5127, 0.6884, 0.5127, 0.7624, 0.4873, 0.7624, 0.4873, 0.6884, 0.273, 0.6884, 0.4873, 0.4124, 0.4463, 0.9907, 0.5383, 0.9907, 0.5383, 1.002, 0.4463, 1.002, 0.2845, 0.4463, 0.2845, 0.5383, 0.2698, 0.5383, 0.2698, 0.4463, 0.4463, 0.9907, 0.5383, 0.9907, 0.5383, 1.002, 0.4463, 1.002, 0.3, 0.4463, 0.3, 0.5383, 0.2845, 0.5383, 0.2845, 0.4463, 0.7, 0.4463, 0.7, 0.5383, 0.6845, 0.5383, 0.6845, 0.4463, 0.3302, 0.4463, 0.3302, 0.5383, 0.3155, 0.5383, 0.3155, 0.4463, 0.3155, 0.4463, 0.3155, 0.5383, 0.3, 0.5383, 0.3, 0.4463, 0.4463, 1.002, 0.5383, 1.002, 0.5383, 0.9907, 0.4463, 0.9907, 0.6845, 0.4463, 0.6845, 0.5383, 0.6698, 0.5383, 0.6698, 0.4463, 0.2698, 0.4463, 0.2698, 0.5383, 0.2569, 0.5383, 0.2569, 0.4463, 0.3431, 0.4463, 0.3431, 0.5383, 0.3302, 0.5383, 0.3302, 0.4463, 0.6465, 0.5383, 0.6417, 0.5343, 0.6417, 0.4503, 0.6465, 0.4463, 0.3583, 0.5343, 0.6417, 0.5343, 0.6465, 0.5383, 0.3535, 0.5383, 0.3535, 0.4463, 0.6465, 0.4463, 0.6417, 0.4503, 0.3583, 0.4503, 0.7155, 0.4463, 0.7155, 0.5383, 0.7, 0.5383, 0.7, 0.4463, 0.4503, 0.9024, 0.4503, 1.002, 0.4463, 1.002, 0.4463, 0.9024, 0.7302, 0.4463, 0.7302, 0.5383, 0.7155, 0.5383, 0.7155, 0.4463, 0.4463, 1.002, 0.5383, 1.002, 0.5383, 0.9907, 0.4463, 0.9907, 0.6698, 0.4463, 0.6698, 0.5383, 0.6845, 0.5383, 0.6845, 0.4463, 0.6698, 0.4463, 0.6698, 0.5383, 0.6569, 0.5383, 0.6569, 0.4463, 0.7431, 0.4463, 0.7431, 0.5383, 0.7302, 0.5383, 0.7302, 0.4463, 0.7583, 0.5343, 0.924, 0.5343, 0.924, 0.5383, 0.7535, 0.5383, 0.7535, 0.4463, 0.924, 0.4463, 0.924, 0.4503, 0.7583, 0.4503, 0.076, 0.4503, 0.924, 0.4503, 0.924, 0.4463, 0.076, 0.4463, 0.4503, 1.002, 0.4503, 0.9024, 0.4463, 0.9024, 0.4463, 1.002, 0.7583, 0.5343, 0.7583, 0.4503, 0.924, 0.4503, 0.924, 0.4463, 0.7535, 0.4463, 0.7535, 0.5383, 0.924, 0.5383, 0.924, 0.5343, 0.7431, 0.9907, 0.7302, 0.9818, 0.7155, 0.9763, 0.7, 0.9744, 0.6845, 0.9763, 0.6698, 0.9818, 0.6569, 0.9907, 0.6465, 1.002, 0.3535, 1.002, 0.3431, 0.9907, 0.3302, 0.9818, 0.3155, 0.9763, 0.3, 0.9744, 0.2845, 0.9763, 0.2698, 0.9818, 0.2569, 0.9907, 0.2465, 1.002, 0.076, 1.002, 0.076, 0.9024, 0.924, 0.9024, 0.924, 1.002, 0.7535, 1.002, 0.076, 0.9024, 0.076, 1.002, 0.2417, 1.002, 0.2527, 0.9891, 0.2667, 0.9789, 0.2828, 0.9725, 0.3, 0.9704, 0.3172, 0.9725, 0.3333, 0.9789, 0.3473, 0.9891, 0.3583, 1.002, 0.6417, 1.002, 0.6527, 0.9891, 0.6667, 0.9789, 0.6828, 0.9725, 0.7, 0.9704, 0.7172, 0.9725, 0.7333, 0.9789, 0.7473, 0.9891, 0.7583, 1.002, 0.924, 1.002, 0.924, 0.9024, 0.076, 0.5383, 0.924, 0.5383, 0.924, 0.5343, 0.076, 0.5343, 0.5383, 0.002375, 0.4463, 0.002375, 0.4463, 0.01407, 0.5383, 0.01407, 0.5343, 1.002, 0.5343, 0.9024, 0.5383, 0.9024, 0.5383, 1.002, 0.5343, 0.9024, 0.5343, 1.002, 0.5383, 1.002, 0.5383, 0.9024, 0.4463, 0.01407, 0.5383, 0.01407, 0.5383, 0.002375, 0.4463, 0.002375, 0.2569, 0.9907, 0.2698, 0.9818, 0.2845, 0.9763, 0.3, 0.9744, 0.3155, 0.9763, 0.3302, 0.9818, 0.3431, 0.9907, 0.3535, 1.002, 0.6465, 1.002, 0.6569, 0.9907, 0.6698, 0.9818, 0.6845, 0.9763, 0.7, 0.9744, 0.7155, 0.9763, 0.7302, 0.9818, 0.7431, 0.9907, 0.7535, 1.002, 0.924, 1.002, 0.924, 0.9024, 0.076, 0.9024, 0.076, 1.002, 0.2465, 1.002, 0.2828, 0.9725, 0.2667, 0.9789, 0.2527, 0.9891, 0.2417, 1.002, 0.076, 1.002, 0.076, 0.9024, 0.924, 0.9024, 0.924, 1.002, 0.7583, 1.002, 0.7473, 0.9891, 0.7333, 0.9789, 0.7172, 0.9725, 0.7, 0.9704, 0.6828, 0.9725, 0.6667, 0.9789, 0.6527, 0.9891, 0.6417, 1.002, 0.3583, 1.002, 0.3473, 0.9891, 0.3333, 0.9789, 0.3172, 0.9725, 0.3, 0.9704, 0.7, 0.4463, 0.7, 0.5383, 0.7155, 0.5383, 0.7155, 0.4463, 0.2845, 0.4463, 0.2845, 0.5383, 0.3, 0.5383, 0.3, 0.4463, 0.6845, 0.4463, 0.6845, 0.5383, 0.7, 0.5383, 0.7, 0.4463, 0.6569, 0.4463, 0.6569, 0.5383, 0.6698, 0.5383, 0.6698, 0.4463, 0.2698, 0.4463, 0.2698, 0.5383, 0.2845, 0.5383, 0.2845, 0.4463, 0.4463, 0.002375, 0.5383, 0.002375, 0.5383, 0.01407, 0.4463, 0.01407, 0.7302, 0.4463, 0.7302, 0.5383, 0.7431, 0.5383, 0.7431, 0.4463, 0.3535, 0.5383, 0.3583, 0.5343, 0.3583, 0.4503, 0.3535, 0.4463, 0.6417, 0.5343, 0.3583, 0.5343, 0.3535, 0.5383, 0.6465, 0.5383, 0.6465, 0.4463, 0.3535, 0.4463, 0.3583, 0.4503, 0.6417, 0.4503, 0.4463, 0.002375, 0.5383, 0.002375, 0.5383, 0.01407, 0.4463, 0.01407, 0.4503, 0.1024, 0.4503, 0.002375, 0.4463, 0.002375, 0.4463, 0.1024, 0.3302, 0.4463, 0.3302, 0.5383, 0.3431, 0.5383, 0.3431, 0.4463, 0.2569, 0.4463, 0.2569, 0.5383, 0.2698, 0.5383, 0.2698, 0.4463, 0.3155, 0.4463, 0.3155, 0.5383, 0.3302, 0.5383, 0.3302, 0.4463, 0.3, 0.4463, 0.3, 0.5383, 0.3155, 0.5383, 0.3155, 0.4463, 0.2417, 0.5343, 0.076, 0.5343, 0.076, 0.5383, 0.2465, 0.5383, 0.2465, 0.4463, 0.076, 0.4463, 0.076, 0.4503, 0.2417, 0.4503, 0.924, 0.4503, 0.076, 0.4503, 0.076, 0.4463, 0.924, 0.4463, 0.4503, 0.002375, 0.4503, 0.1024, 0.4463, 0.1024, 0.4463, 0.002375, 0.6569, 0.01407, 0.6698, 0.02295, 0.6845, 0.02849, 0.7, 0.03037, 0.7155, 0.02849, 0.7302, 0.02295, 0.7431, 0.01407, 0.7535, 0.002375, 0.924, 0.002375, 0.924, 0.1024, 0.076, 0.1024, 0.076, 0.002375, 0.2465, 0.002375, 0.2569, 0.01407, 0.2698, 0.02295, 0.2845, 0.02849, 0.3, 0.03037, 0.3155, 0.02849, 0.3302, 0.02295, 0.3431, 0.01407, 0.3535, 0.002375, 0.6465, 0.002375, 0.2527, 0.01569, 0.2417, 0.002375, 0.076, 0.002375, 0.076, 0.1024, 0.924, 0.1024, 0.924, 0.002375, 0.7583, 0.002375, 0.7473, 0.01569, 0.7333, 0.02585, 0.7172, 0.03221, 0.7, 0.03437, 0.6828, 0.03221, 0.6667, 0.02585, 0.6527, 0.01569, 0.6417, 0.002375, 0.3583, 0.002375, 0.3473, 0.01569, 0.3333, 0.02585, 0.3172, 0.03221, 0.3, 0.03437, 0.2828, 0.03221, 0.2667, 0.02585, 0.5343, 0.1024, 0.5343, 0.002375, 0.5383, 0.002375, 0.5383, 0.1024, 0.924, 0.5383, 0.076, 0.5383, 0.076, 0.5343, 0.924, 0.5343, 0.5343, 0.002375, 0.5343, 0.1024, 0.5383, 0.1024, 0.5383, 0.002375, 0.7302, 0.02295, 0.7155, 0.02849, 0.7, 0.03037, 0.6845, 0.02849, 0.6698, 0.02295, 0.6569, 0.01407, 0.6465, 0.002375, 0.3535, 0.002375, 0.3431, 0.01407, 0.3302, 0.02295, 0.3155, 0.02849, 0.3, 0.03037, 0.2845, 0.02849, 0.2698, 0.02295, 0.2569, 0.01407, 0.2465, 0.002375, 0.076, 0.002375, 0.076, 0.1024, 0.924, 0.1024, 0.924, 0.002375, 0.7535, 0.002375, 0.7431, 0.01407, 0.076, 0.4503, 0.076, 0.5343, 0.2417, 0.5343, 0.2417, 0.4503, 0.2417, 0.5343, 0.2417, 0.4503, 0.076, 0.4503, 0.076, 0.4463, 0.2465, 0.4463, 0.2465, 0.5383, 0.076, 0.5383, 0.076, 0.5343, 0.3583, 0.4503, 0.3583, 0.5343, 0.6417, 0.5343, 0.6417, 0.4503, 0.6417, 0.4503, 0.6417, 0.5343, 0.3583, 0.5343, 0.3583, 0.4503, 0.924, 0.4503, 0.924, 0.5343, 0.7583, 0.5343, 0.7583, 0.4503, 0.7583, 0.4503, 0.7583, 0.5343, 0.924, 0.5343, 0.924, 0.4503, 0.2417, 0.4503, 0.2417, 0.5343, 0.076, 0.5343, 0.076, 0.4503, 0.4503, 1.002, 0.5343, 1.002, 0.5343, 0.002375, 0.4503, 0.002375, 0.2417, 0.002375, 0.076, 0.002375, 0.076, 1.002, 0.2417, 1.002, 0.2527, 0.9891, 0.2667, 0.9789, 0.2828, 0.9725, 0.3, 0.9704, 0.3172, 0.9725, 0.3333, 0.9789, 0.3473, 0.9891, 0.3583, 1.002, 0.6417, 1.002, 0.6527, 0.9891, 0.6667, 0.9789, 0.6828, 0.9725, 0.7, 0.9704, 0.7172, 0.9725, 0.7333, 0.9789, 0.7473, 0.9891, 0.7583, 1.002, 0.924, 1.002, 0.924, 0.002375, 0.7583, 0.002375, 0.7473, 0.01569, 0.7333, 0.02585, 0.7172, 0.03221, 0.7, 0.03437, 0.6828, 0.03221, 0.6667, 0.02585, 0.6527, 0.01569, 0.6417, 0.002375, 0.3583, 0.002375, 0.3473, 0.01569, 0.3333, 0.02585, 0.3172, 0.03221, 0.3, 0.03437, 0.2828, 0.03221, 0.2667, 0.02585, 0.2527, 0.01569, 0.7, 0.4503, 0.6828, 0.4503, 0.6828, 0.5343, 0.7, 0.5343, 0.2828, 0.4503, 0.2667, 0.4503, 0.2667, 0.5343, 0.2828, 0.5343, 0.3, 0.4503, 0.2828, 0.4503, 0.2828, 0.5343, 0.3, 0.5343, 0.3333, 0.4503, 0.3172, 0.4503, 0.3172, 0.5343, 0.3333, 0.5343, 0.3473, 0.4503, 0.3333, 0.4503, 0.3333, 0.5343, 0.3473, 0.5343, 0.6828, 0.4503, 0.6667, 0.4503, 0.6667, 0.5343, 0.6828, 0.5343, 0.2667, 0.4503, 0.2527, 0.4503, 0.2527, 0.5343, 0.2667, 0.5343, 0.4503, 1.002, 0.4503, 0.9891, 0.5343, 0.9891, 0.5343, 1.002, 0.3172, 0.4503, 0.3, 0.4503, 0.3, 0.5343, 0.3172, 0.5343, 0.6667, 0.4503, 0.6527, 0.4503, 0.6527, 0.5343, 0.6667, 0.5343, 0.4503, 1.002, 0.4503, 0.9891, 0.5343, 0.9891, 0.5343, 1.002, 0.7333, 0.4503, 0.7172, 0.4503, 0.7172, 0.5343, 0.7333, 0.5343, 0.7473, 0.4503, 0.7333, 0.4503, 0.7333, 0.5343, 0.7473, 0.5343, 0.5343, 1.002, 0.5343, 0.9891, 0.4503, 0.9891, 0.4503, 1.002, 0.7172, 0.4503, 0.7, 0.4503, 0.7, 0.5343, 0.7172, 0.5343, 0.5343, 1.002, 0.5343, 0.9891, 0.4503, 0.9891, 0.4503, 1.002, 0.7, 0.4503, 0.7, 0.5343, 0.6828, 0.5343, 0.6828, 0.4503, 0.2828, 0.4503, 0.2828, 0.5343, 0.2667, 0.5343, 0.2667, 0.4503, 0.3, 0.4503, 0.3, 0.5343, 0.2828, 0.5343, 0.2828, 0.4503, 0.3333, 0.4503, 0.3333, 0.5343, 0.3172, 0.5343, 0.3172, 0.4503, 0.3473, 0.4503, 0.3473, 0.5343, 0.3333, 0.5343, 0.3333, 0.4503, 0.6828, 0.4503, 0.6828, 0.5343, 0.6667, 0.5343, 0.6667, 0.4503, 0.2667, 0.4503, 0.2667, 0.5343, 0.2527, 0.5343, 0.2527, 0.4503, 0.4503, 1.002, 0.5343, 1.002, 0.5343, 0.9891, 0.4503, 0.9891, 0.3172, 0.4503, 0.3172, 0.5343, 0.3, 0.5343, 0.3, 0.4503, 0.6667, 0.4503, 0.6667, 0.5343, 0.6527, 0.5343, 0.6527, 0.4503, 0.4503, 1.002, 0.5343, 1.002, 0.5343, 0.9891, 0.4503, 0.9891, 0.7333, 0.4503, 0.7333, 0.5343, 0.7172, 0.5343, 0.7172, 0.4503, 0.7473, 0.4503, 0.7473, 0.5343, 0.7333, 0.5343, 0.7333, 0.4503, 0.5343, 1.002, 0.4503, 1.002, 0.4503, 0.9891, 0.5343, 0.9891, 0.7172, 0.4503, 0.7172, 0.5343, 0.7, 0.5343, 0.7, 0.4503, 0.5343, 1.002, 0.4503, 1.002, 0.4503, 0.9891, 0.5343, 0.9891, 0.6828, 0.4503, 0.7, 0.4503, 0.7, 0.5343, 0.6828, 0.5343, 0.2527, 0.4503, 0.2667, 0.4503, 0.2667, 0.5343, 0.2527, 0.5343, 0.3172, 0.4503, 0.3333, 0.4503, 0.3333, 0.5343, 0.3172, 0.5343, 0.3333, 0.4503, 0.3473, 0.4503, 0.3473, 0.5343, 0.3333, 0.5343, 0.3, 0.4503, 0.3172, 0.4503, 0.3172, 0.5343, 0.3, 0.5343, 0.5343, 0.002375, 0.5343, 0.01569, 0.4503, 0.01569, 0.4503, 0.002375, 0.4503, 0.002375, 0.4503, 0.01569, 0.5343, 0.01569, 0.5343, 0.002375, 0.6667, 0.4503, 0.6828, 0.4503, 0.6828, 0.5343, 0.6667, 0.5343, 0.7172, 0.4503, 0.7333, 0.4503, 0.7333, 0.5343, 0.7172, 0.5343, 0.2828, 0.4503, 0.3, 0.4503, 0.3, 0.5343, 0.2828, 0.5343, 0.7, 0.4503, 0.7172, 0.4503, 0.7172, 0.5343, 0.7, 0.5343, 0.2667, 0.4503, 0.2828, 0.4503, 0.2828, 0.5343, 0.2667, 0.5343, 0.7333, 0.4503, 0.7473, 0.4503, 0.7473, 0.5343, 0.7333, 0.5343, 0.6527, 0.4503, 0.6667, 0.4503, 0.6667, 0.5343, 0.6527, 0.5343, 0.5343, 0.002375, 0.5343, 0.01569, 0.4503, 0.01569, 0.4503, 0.002375, 0.4503, 0.002375, 0.4503, 0.01569, 0.5343, 0.01569, 0.5343, 0.002375, 0.3473, 0.01569, 0.3583, 0.002375, 0.6417, 0.002375, 0.6527, 0.01569, 0.6667, 0.02585, 0.6828, 0.03221, 0.7, 0.03437, 0.7172, 0.03221, 0.7333, 0.02585, 0.7473, 0.01569, 0.7583, 0.002375, 0.924, 0.002375, 0.924, 0.1024, 0.076, 0.1024, 0.076, 0.002375, 0.2417, 0.002375, 0.2527, 0.01569, 0.2667, 0.02585, 0.2828, 0.03221, 0.3, 0.03437, 0.3172, 0.03221, 0.3333, 0.02585, 0.6828, 0.4503, 0.6828, 0.5343, 0.7, 0.5343, 0.7, 0.4503, 0.2527, 0.4503, 0.2527, 0.5343, 0.2667, 0.5343, 0.2667, 0.4503, 0.3172, 0.4503, 0.3172, 0.5343, 0.3333, 0.5343, 0.3333, 0.4503, 0.3333, 0.4503, 0.3333, 0.5343, 0.3473, 0.5343, 0.3473, 0.4503, 0.3, 0.4503, 0.3, 0.5343, 0.3172, 0.5343, 0.3172, 0.4503, 0.5343, 0.002375, 0.4503, 0.002375, 0.4503, 0.01569, 0.5343, 0.01569, 0.4503, 0.002375, 0.5343, 0.002375, 0.5343, 0.01569, 0.4503, 0.01569, 0.6667, 0.4503, 0.6667, 0.5343, 0.6828, 0.5343, 0.6828, 0.4503, 0.7172, 0.4503, 0.7172, 0.5343, 0.7333, 0.5343, 0.7333, 0.4503, 0.2828, 0.4503, 0.2828, 0.5343, 0.3, 0.5343, 0.3, 0.4503, 0.7, 0.4503, 0.7, 0.5343, 0.7172, 0.5343, 0.7172, 0.4503, 0.2667, 0.4503, 0.2667, 0.5343, 0.2828, 0.5343, 0.2828, 0.4503, 0.7333, 0.4503, 0.7333, 0.5343, 0.7473, 0.5343, 0.7473, 0.4503, 0.6527, 0.4503, 0.6527, 0.5343, 0.6667, 0.5343, 0.6667, 0.4503, 0.5343, 0.002375, 0.4503, 0.002375, 0.4503, 0.01569, 0.5343, 0.01569, 0.4503, 0.002375, 0.5343, 0.002375, 0.5343, 0.01569, 0.4503, 0.01569, 0.5343, 1.002, 0.4503, 1.002, 0.4503, 0.002375, 0.5343, 0.002375, 0.4493, 0.3624, 0.4493, 0.2424, 0.4693, 0.2424, 0.4693, 0.3624, 0.4493, 0.7624, 0.4493, 0.6884, 0.4693, 0.6884, 0.4693, 0.7624, 0.4493, 0.6884, 0.4493, 0.4124, 0.4693, 0.4124, 0.4693, 0.6884, 0.4873, 0.4493, 0.5127, 0.4493, 0.5127, 0.4693, 0.4873, 0.4693, 0.4873, 0.3924, 0.4873, 0.4124, 0.273, 0.6884, 0.4873, 0.6884, 0.4873, 0.7624, 0.5127, 0.7624, 0.5127, 0.6884, 0.727, 0.6884, 0.5127, 0.4124, 0.5127, 0.3924, 0.712, 0.3924, 0.712, 0.3624, 0.5127, 0.3624, 0.5127, 0.2424, 0.4873, 0.2424, 0.4873, 0.3624, 0.288, 0.3624, 0.288, 0.3924, 0.4493, 0.3924, 0.4493, 0.3624, 0.4693, 0.3624, 0.4693, 0.3924, 0.5127, 0.4493, 0.727, 0.4493, 0.727, 0.4693, 0.5127, 0.4693, 0.5127, 0.4493, 0.4873, 0.4493, 0.4873, 0.4693, 0.5127, 0.4693, 0.4493, 0.4124, 0.4493, 0.3924, 0.4693, 0.3924, 0.4693, 0.4124, 0.6417, 0.002375, 0.6527, 0.01569, 0.6667, 0.02585, 0.6828, 0.03221, 0.7, 0.03437, 0.7172, 0.03221, 0.7333, 0.02585, 0.7473, 0.01569, 0.7583, 0.002375, 0.924, 0.002375, 0.924, 1.002, 0.7583, 1.002, 0.7473, 0.9891, 0.7333, 0.9789, 0.7172, 0.9725, 0.7, 0.9704, 0.6828, 0.9725, 0.6667, 0.9789, 0.6527, 0.9891, 0.6417, 1.002, 0.3583, 1.002, 0.3473, 0.9891, 0.3333, 0.9789, 0.3172, 0.9725, 0.3, 0.9704, 0.2828, 0.9725, 0.2667, 0.9789, 0.2527, 0.9891, 0.2417, 1.002, 0.076, 1.002, 0.076, 0.002375, 0.2417, 0.002375, 0.2527, 0.01569, 0.2667, 0.02585, 0.2828, 0.03221, 0.3, 0.03437, 0.3172, 0.03221, 0.3333, 0.02585, 0.3473, 0.01569, 0.3583, 0.002375, 0.3535, 0.5383, 0.2465, 0.5383, 0.2465, 0.5183, 0.3535, 0.5183, 0.3535, 1.002, 0.2465, 1.002, 0.2569, 0.9907, 0.2698, 0.9818, 0.2845, 0.9763, 0.3, 0.9744, 0.3155, 0.9763, 0.3302, 0.9818, 0.3431, 0.9907, 0.7431, 0.9907, 0.7535, 1.002, 0.6465, 1.002, 0.6569, 0.9907, 0.6698, 0.9818, 0.6845, 0.9763, 0.7, 0.9744, 0.7155, 0.9763, 0.7302, 0.9818, 0.3155, 0.9763, 0.3, 0.9744, 0.2845, 0.9763, 0.2698, 0.9818, 0.2569, 0.9907, 0.2465, 1.002, 0.3535, 1.002, 0.3431, 0.9907, 0.3302, 0.9818, 0.7535, 0.5383, 0.6465, 0.5383, 0.6465, 0.5183, 0.7535, 0.5183, 0.7155, 0.9763, 0.7, 0.9744, 0.6845, 0.9763, 0.6698, 0.9818, 0.6569, 0.9907, 0.6465, 1.002, 0.7535, 1.002, 0.7431, 0.9907, 0.7302, 0.9818, 0.2698, 0.5183, 0.2845, 0.5183, 0.2845, 0.5383, 0.2698, 0.5383, 0.3431, 0.01407, 0.3535, 0.002375, 0.2465, 0.002375, 0.2569, 0.01407, 0.2698, 0.02295, 0.2845, 0.02849, 0.3, 0.03037, 0.3155, 0.02849, 0.3302, 0.02295, 0.2845, 0.5183, 0.3, 0.5183, 0.3, 0.5383, 0.2845, 0.5383, 0.2465, 0.5383, 0.3535, 0.5383, 0.3535, 0.5183, 0.2465, 0.5183, 0.3, 0.5183, 0.3155, 0.5183, 0.3155, 0.5383, 0.3, 0.5383, 0.6845, 0.5183, 0.7, 0.5183, 0.7, 0.5383, 0.6845, 0.5383, 0.5183, 0.01407, 0.5183, 0.002375, 0.5383, 0.002375, 0.5383, 0.01407, 0.3302, 0.5183, 0.3431, 0.5183, 0.3431, 0.5383, 0.3302, 0.5383, 0.5383, 0.01407, 0.5383, 0.002375, 0.5183, 0.002375, 0.5183, 0.01407, 0.6569, 0.5183, 0.6698, 0.5183, 0.6698, 0.5383, 0.6569, 0.5383, 0.7431, 0.01407, 0.7302, 0.02295, 0.7155, 0.02849, 0.7, 0.03037, 0.6845, 0.02849, 0.6698, 0.02295, 0.6569, 0.01407, 0.6465, 0.002375, 0.7535, 0.002375, 0.5183, 0.01407, 0.5183, 0.002375, 0.5383, 0.002375, 0.5383, 0.01407, 0.7302, 0.5183, 0.7431, 0.5183, 0.7431, 0.5383, 0.7302, 0.5383, 0.7155, 0.5183, 0.7302, 0.5183, 0.7302, 0.5383, 0.7155, 0.5383, 0.6465, 0.5383, 0.7535, 0.5383, 0.7535, 0.5183, 0.6465, 0.5183, 0.7, 0.5183, 0.7155, 0.5183, 0.7155, 0.5383, 0.7, 0.5383, 0.6698, 0.5183, 0.6845, 0.5183, 0.6845, 0.5383, 0.6698, 0.5383, 0.7431, 0.01407, 0.7535, 0.002375, 0.6465, 0.002375, 0.6569, 0.01407, 0.6698, 0.02295, 0.6845, 0.02849, 0.7, 0.03037, 0.7155, 0.02849, 0.7302, 0.02295, 0.3431, 0.01407, 0.3302, 0.02295, 0.3155, 0.02849, 0.3, 0.03037, 0.2845, 0.02849, 0.2698, 0.02295, 0.2569, 0.01407, 0.2465, 0.002375, 0.3535, 0.002375, 0.5383, 0.01407, 0.5383, 0.002375, 0.5183, 0.002375, 0.5183, 0.01407, 0.3155, 0.5183, 0.3302, 0.5183, 0.3302, 0.5383, 0.3155, 0.5383, 0.2569, 0.5183, 0.2698, 0.5183, 0.2698, 0.5383, 0.2569, 0.5383, 0.3155, 0.5183, 0.3, 0.5183, 0.3, 0.5383, 0.3155, 0.5383, 0.3, 0.5183, 0.2845, 0.5183, 0.2845, 0.5383, 0.3, 0.5383, 0.2845, 0.5183, 0.2698, 0.5183, 0.2698, 0.5383, 0.2845, 0.5383, 0.3431, 0.5183, 0.3302, 0.5183, 0.3302, 0.5383, 0.3431, 0.5383, 0.5183, 0.9907, 0.5183, 1.002, 0.5383, 1.002, 0.5383, 0.9907, 0.5383, 0.9907, 0.5383, 1.002, 0.5183, 1.002, 0.5183, 0.9907, 0.2698, 0.5183, 0.2569, 0.5183, 0.2569, 0.5383, 0.2698, 0.5383, 0.3302, 0.5183, 0.3155, 0.5183, 0.3155, 0.5383, 0.3302, 0.5383, 0.288, 0.4493, 0.4873, 0.4493, 0.4873, 0.4693, 0.288, 0.4693, 0.4493, 0.3924, 0.4493, 0.4124, 0.4693, 0.4124, 0.4693, 0.3924, 0.712, 0.4493, 0.5127, 0.4493, 0.5127, 0.4693, 0.712, 0.4693])
me_shape_9_indexedfaceset_001.materials.append(mat_white_markings)
me_shape_9_indexedfaceset_001.materials.append(mat_metal_goldpins_1)
me_shape_9_indexedfaceset_001.materials.append(mat_plastic_matte_black_004)
me_shape_9_indexedfaceset_001.materials.append(mat_light_guide)
me_shape_9_indexedfaceset_001.materials.append(mat_composite_lightgreen)
me_shape_9_indexedfaceset_001.update()
me_shape_9_indexedfaceset_001.normals_split_custom_set([tuple(v) for v in zip(*[iter([-0.9848, 0.0, 0.1736, -0.9848, 0.0, 0.1736, -0.9848, 0.0, 0.1736, -0.9848, 0.0, 0.1736, 5.397e-08, 1.125e-07, 1.0, 5.397e-08, 1.125e-07, 1.0, 5.397e-08, 1.125e-07, 1.0, 5.397e-08, 1.125e-07, 1.0, 0.9848, 8.39e-08, 0.1736, 0.9848, 8.39e-08, 0.1736, 0.9848, 8.39e-08, 0.1736, 0.9848, 8.39e-08, 0.1736, 0.0, 1.0, -1.687e-07, 0.0, 1.0, -1.687e-07, 0.0, 1.0, -1.687e-07, 0.0, 1.0, -1.687e-07, 0.886, -0.4637, 0.0, 0.9711, -0.2388, 0.0, 0.9711, -0.2388, 0.0, 0.886, -0.4637, 0.0, 0.9711, -0.2388, 0.0, 1.0, 5.733e-08, 0.0, 1.0, 5.733e-08, 0.0, 0.9711, -0.2388, 0.0, 1.0, 5.733e-08, 0.0, 0.9711, 0.2388, 0.0, 0.9711, 0.2388, 0.0, 1.0, 5.733e-08, 0.0, 0.886, 0.4637, 0.0, 0.7497, 0.6618, 0.0, 0.7497, 0.6618, 0.0, 0.886, 0.4637, 0.0, 0.7497, 0.6618, 0.0, 0.6646, 0.7472, 0.0, 0.6646, 0.7472, 0.0, 0.7497, 0.6618, 0.0, -1.0, -6.729e-08, 0.0, -1.0, -6.729e-08, 0.0, -1.0, -6.729e-08, 0.0, -1.0, -6.729e-08, 0.0, 0.7497, -0.6618, 0.0, 0.886, -0.4637, 0.0, 0.886, -0.4637, 0.0, 0.7497, -0.6618, 0.0, 0.7497, -0.6618, 0.0, 0.6646, -0.7472, 0.0, 0.6646, -0.7472, 0.0, 0.7497, -0.6618, 0.0, 0.0, -1.0, 0.0, 0.0, -1.0, 0.0, 0.0, -1.0, 0.0, 0.0, -1.0, 0.0, -3.834e-08, -8.435e-08, -1.0, -3.834e-08, -8.435e-08, -1.0, -3.834e-08, -8.435e-08, -1.0, -3.834e-08, -8.435e-08, -1.0, -6.041e-08, 1.0, -1.51e-07, -6.041e-08, 1.0, -1.51e-07, -6.041e-08, 1.0, -1.51e-07, -6.041e-08, 1.0, -1.51e-07, 0.9711, 0.2388, 0.0, 0.886, 0.4637, 0.0, 0.886, 0.4637, 0.0, 0.9711, 0.2388, 0.0, 0.0, 1.0, 0.0, 0.0, 1.0, 0.0, 0.0, 1.0, 0.0, 0.0, 1.0, 0.0, -4.967e-08, 1.0, -1.242e-07, -4.967e-08, 1.0, -1.242e-07, -4.967e-08, 1.0, -1.242e-07, -4.967e-08, 1.0, -1.242e-07, -1.0, -7.092e-08, 0.0, -1.0, -7.092e-08, 0.0, -1.0, -7.092e-08, 0.0, -1.0, -7.092e-08, 0.0, 1.0, -2.991e-08, 0.0, 1.0, -2.991e-08, 0.0, 1.0, -2.991e-08, 0.0, 1.0, -2.991e-08, 0.0, 0.9711, 0.2388, 0.0, 0.9711, 0.2388, 0.0, 0.886, 0.4637, 0.0, 0.886, 0.4637, 0.0, 0.6133, 0.7899, 0.0, 0.6133, 0.7899, 0.0, 0.6133, 0.7899, 0.0, 0.6133, 0.7899, 0.0, -4.242e-08, -8.533e-08, -1.0, -4.242e-08, -8.533e-08, -1.0, -4.242e-08, -8.533e-08, -1.0, -4.242e-08, -8.533e-08, -1.0, -4.242e-08, -8.533e-08, -1.0, -4.242e-08, -8.533e-08, -1.0, -4.242e-08, -8.533e-08, -1.0, -4.242e-08, -8.533e-08, -1.0, -4.242e-08, -8.533e-08, -1.0, -4.242e-08, -8.533e-08, -1.0, -4.242e-08, -8.533e-08, -1.0, -4.242e-08, -8.533e-08, -1.0, -4.242e-08, -8.533e-08, -1.0, -4.242e-08, -8.533e-08, -1.0, -4.242e-08, -8.533e-08, -1.0, -4.242e-08, -8.533e-08, -1.0, -4.242e-08, -8.533e-08, -1.0, -4.242e-08, -8.533e-08, -1.0, -0.7497, -0.6618, 1.042e-07, -0.7497, -0.6618, 1.042e-07, -0.6646, -0.7472, 1.034e-07, -0.6646, -0.7472, 1.034e-07, -0.9711, -0.2388, 0.0, -0.9711, -0.2388, 0.0, -0.886, -0.4637, 0.0, -0.886, -0.4637, 0.0, -0.7497, -0.6618, 0.0, -0.7497, -0.6618, 0.0, -0.6646, -0.7472, 0.0, -0.6646, -0.7472, 0.0, -1.0, -1.433e-08, -1.302e-08, -1.0, -2.867e-08, -1.302e-08, -0.9711, -0.2388, 0.0, -0.9711, -0.2388, 0.0, -1.0, -8.6e-08, 0.0, -1.0, -7.645e-08, 0.0, -0.9711, -0.2388, 0.0, -0.9711, -0.2388, 0.0, -0.886, 0.4637, -7.814e-08, -0.886, 0.4637, -7.814e-08, -0.9711, 0.2388, -3.907e-08, -0.9711, 0.2388, -3.907e-08, -0.9711, 0.2388, -3.907e-08, -0.9711, 0.2388, -3.907e-08, -1.0, -2.867e-08, -1.302e-08, -1.0, -1.433e-08, -1.302e-08, -0.6646, 0.7472, -1.034e-07, -0.6646, 0.7472, -1.034e-07, -0.7497, 0.6618, -1.042e-07, -0.7497, 0.6618, -1.042e-07, -0.9711, -0.2388, 0.0, -0.9711, -0.2388, 0.0, -0.886, -0.4637, 5.209e-08, -0.886, -0.4637, 5.209e-08, -0.886, -0.4637, 0.0, -0.886, -0.4637, 0.0, -0.7497, -0.6618, 0.0, -0.7497, -0.6618, 0.0, -0.7497, 0.6618, -1.042e-07, -0.7497, 0.6618, -1.042e-07, -0.886, 0.4637, -7.814e-08, -0.886, 0.4637, -7.814e-08, -1.0, 5.432e-06, 0.0, -1.0, 4.719e-06, 0.0, -1.0, 4.719e-06, 0.0, -1.0, 5.432e-06, 0.0, -1.0, 2.731e-07, 0.0, -1.0, 4.719e-06, 0.0, -1.0, 5.432e-06, 0.0, -1.0, 2.731e-07, 0.0, -1.0, 2.731e-07, 0.0, -1.0, 5.432e-06, 0.0, -1.0, 4.719e-06, 0.0, -1.0, 2.731e-07, 0.0, -0.9711, 0.2388, 0.0, -0.9711, 0.2388, 0.0, -1.0, -7.645e-08, 0.0, -1.0, -8.6e-08, 0.0, 0.0, -1.0, 0.0, 0.0, -1.0, 0.0, 0.0, -1.0, 0.0, 0.0, -1.0, 0.0, -0.886, 0.4637, 0.0, -0.886, 0.4637, 0.0, -0.9711, 0.2388, 0.0, -0.9711, 0.2388, 0.0, -0.6646, 0.7472, 0.0, -0.6646, 0.7472, 0.0, -0.7497, 0.6618, 0.0, -0.7497, 0.6618, 0.0, 0.886, -0.4637, 5.209e-08, 0.886, -0.4637, 5.209e-08, 0.9711, -0.2388, 0.0, 0.9711, -0.2388, 0.0, -0.886, -0.4637, 5.209e-08, -0.886, -0.4637, 5.209e-08, -0.7497, -0.6618, 1.042e-07, -0.7497, -0.6618, 1.042e-07, -0.7497, 0.6618, 0.0, -0.7497, 0.6618, 0.0, -0.886, 0.4637, 0.0, -0.886, 0.4637, 0.0, -1.0, 5.059e-07, 0.0, -1.0, 5.059e-07, 0.0, -1.0, 5.059e-07, 0.0, -1.0, 5.059e-07, 0.0, -1.0, 5.059e-07, 0.0, -1.0, 5.059e-07, 0.0, -1.0, 5.059e-07, 0.0, -1.0, 5.059e-07, 0.0, 1.0, 4.393e-08, 0.0, 1.0, 4.393e-08, 0.0, 1.0, 4.393e-08, 0.0, 1.0, 4.393e-08, 0.0, 0.0, 1.0, 0.0, 0.0, 1.0, 0.0, 0.0, 1.0, 0.0, 0.0, 1.0, 0.0, 1.0, -6.745e-07, 0.0, 1.0, -6.745e-07, 0.0, 1.0, -6.745e-07, 0.0, 1.0, -6.745e-07, 0.0, 1.0, -6.745e-07, 0.0, 1.0, -6.745e-07, 0.0, 1.0, -6.745e-07, 0.0, 1.0, -6.745e-07, 0.0, -4.341e-08, -8.79e-08, -1.0, -4.341e-08, -8.79e-08, -1.0, -4.341e-08, -8.79e-08, -1.0, -4.341e-08, -8.79e-08, -1.0, -4.341e-08, -8.79e-08, -1.0, -4.341e-08, -8.79e-08, -1.0, -4.341e-08, -8.79e-08, -1.0, -4.341e-08, -8.79e-08, -1.0, -4.341e-08, -8.79e-08, -1.0, -4.341e-08, -8.79e-08, -1.0, -4.341e-08, -8.79e-08, -1.0, -4.341e-08, -8.79e-08, -1.0, -4.341e-08, -8.79e-08, -1.0, -4.341e-08, -8.79e-08, -1.0, -4.341e-08, -8.79e-08, -1.0, -4.341e-08, -8.79e-08, -1.0, -4.341e-08, -8.79e-08, -1.0, -4.341e-08, -8.79e-08, -1.0, -4.341e-08, -8.79e-08, -1.0, -4.341e-08, -8.79e-08, -1.0, -4.341e-08, -8.79e-08, -1.0, -4.341e-08, -8.79e-08, -1.0, 3.742e-08, 8.812e-08, 1.0, 3.742e-08, 8.812e-08, 1.0, 3.742e-08, 8.812e-08, 1.0, 3.742e-08, 8.812e-08, 1.0, 3.742e-08, 8.812e-08, 1.0, 3.742e-08, 8.812e-08, 1.0, 3.742e-08, 8.812e-08, 1.0, 3.742e-08, 8.812e-08, 1.0, 3.742e-08, 8.812e-08, 1.0, 3.742e-08, 8.812e-08, 1.0, 3.742e-08, 8.812e-08, 1.0, 3.742e-08, 8.812e-08, 1.0, 3.742e-08, 8.812e-08, 1.0, 3.742e-08, 8.812e-08, 1.0, 3.742e-08, 8.812e-08, 1.0, 3.742e-08, 8.812e-08, 1.0, 3.742e-08, 8.812e-08, 1.0, 3.742e-08, 8.812e-08, 1.0, 3.742e-08, 8.812e-08, 1.0, 3.742e-08, 8.812e-08, 1.0, 3.742e-08, 8.812e-08, 1.0, 3.742e-08, 8.812e-08, 1.0, 1.0, 4.393e-08, 0.0, 1.0, 4.393e-08, 0.0, 1.0, 4.393e-08, 0.0, 1.0, 4.393e-08, 0.0, 0.6646, 0.7472, -1.034e-07, 0.6646, 0.7472, -1.034e-07, 0.7497, 0.6618, -5.209e-08, 0.7497, 0.6618, -5.209e-08, 0.0, -1.0, 0.0, 0.0, -1.0, 0.0, 0.0, -1.0, 0.0, 0.0, -1.0, 0.0, 0.0, 1.0, 0.0, 0.0, 1.0, 0.0, 0.0, 1.0, 0.0, 0.0, 1.0, 0.0, 0.7497, 0.6618, 0.0, 0.7497, 0.6618, 0.0, 0.6646, 0.7472, 0.0, 0.6646, 0.7472, 0.0, 2.069e-07, 8.283e-08, 1.0, 2.069e-07, 8.283e-08, 1.0, 2.069e-07, 8.283e-08, 1.0, 2.069e-07, 8.283e-08, 1.0, 2.069e-07, 8.283e-08, 1.0, 2.069e-07, 8.283e-08, 1.0, 2.069e-07, 8.283e-08, 1.0, 2.069e-07, 8.283e-08, 1.0, 2.069e-07, 8.283e-08, 1.0, 2.069e-07, 8.283e-08, 1.0, 2.069e-07, 8.283e-08, 1.0, 2.069e-07, 8.283e-08, 1.0, 2.069e-07, 8.283e-08, 1.0, 2.069e-07, 8.283e-08, 1.0, 2.069e-07, 8.283e-08, 1.0, 2.069e-07, 8.283e-08, 1.0, 2.069e-07, 8.283e-08, 1.0, 2.069e-07, 8.283e-08, 1.0, 2.069e-07, 8.283e-08, 1.0, 2.069e-07, 8.283e-08, 1.0, 2.069e-07, 8.283e-08, 1.0, 2.069e-07, 8.283e-08, 1.0, -3.181e-08, -8.307e-08, -1.0, -3.181e-08, -8.307e-08, -1.0, -3.181e-08, -8.307e-08, -1.0, -3.181e-08, -8.307e-08, -1.0, -3.181e-08, -8.307e-08, -1.0, -3.181e-08, -8.307e-08, -1.0, -3.181e-08, -8.307e-08, -1.0, -3.181e-08, -8.307e-08, -1.0, -3.181e-08, -8.307e-08, -1.0, -3.181e-08, -8.307e-08, -1.0, -3.181e-08, -8.307e-08, -1.0, -3.181e-08, -8.307e-08, -1.0, -3.181e-08, -8.307e-08, -1.0, -3.181e-08, -8.307e-08, -1.0, -3.181e-08, -8.307e-08, -1.0, -3.181e-08, -8.307e-08, -1.0, -3.181e-08, -8.307e-08, -1.0, -3.181e-08, -8.307e-08, -1.0, -3.181e-08, -8.307e-08, -1.0, -3.181e-08, -8.307e-08, -1.0, -3.181e-08, -8.307e-08, -1.0, -3.181e-08, -8.307e-08, -1.0, 1.0, -1.433e-08, 0.0, 1.0, -2.867e-08, 0.0, 0.9711, 0.2388, 0.0, 0.9711, 0.2388, 0.0, 0.9711, -0.2388, 0.0, 0.9711, -0.2388, 0.0, 1.0, 4.778e-09, -1.302e-08, 1.0, 3.345e-08, -1.302e-08, 0.9711, -0.2388, 0.0, 0.9711, -0.2388, 0.0, 1.0, -2.867e-08, 0.0, 1.0, -1.433e-08, 0.0, 0.7497, -0.6618, 1.042e-07, 0.7497, -0.6618, 1.042e-07, 0.886, -0.4637, 5.209e-08, 0.886, -0.4637, 5.209e-08, 0.886, -0.4637, 0.0, 0.886, -0.4637, 0.0, 0.9711, -0.2388, 0.0, 0.9711, -0.2388, 0.0, 0.6646, -0.7472, 1.034e-07, 0.6646, -0.7472, 1.034e-07, 0.7497, -0.6618, 1.042e-07, 0.7497, -0.6618, 1.042e-07, 0.886, 0.4637, 0.0, 0.886, 0.4637, 0.0, 0.7497, 0.6618, 0.0, 0.7497, 0.6618, 0.0, 1.0, 2.153e-06, 0.0, 1.0, 2.037e-06, 0.0, 1.0, 2.037e-06, 0.0, 1.0, 2.153e-06, 0.0, 1.0, 1.311e-06, 0.0, 1.0, 2.037e-06, 0.0, 1.0, 2.153e-06, 0.0, 1.0, 1.311e-06, 0.0, 1.0, 1.311e-06, 0.0, 1.0, 2.153e-06, 0.0, 1.0, 2.037e-06, 0.0, 1.0, 1.311e-06, 0.0, 0.6646, -0.7472, 0.0, 0.6646, -0.7472, 0.0, 0.7497, -0.6618, 0.0, 0.7497, -0.6618, 0.0, 0.0, 1.0, 0.0, 0.0, 1.0, 0.0, 0.0, 1.0, 0.0, 0.0, 1.0, 0.0, 0.886, 0.4637, -5.209e-08, 0.886, 0.4637, -5.209e-08, 0.7497, 0.6618, -5.209e-08, 0.7497, 0.6618, -5.209e-08, 0.7497, -0.6618, 0.0, 0.7497, -0.6618, 0.0, 0.886, -0.4637, 0.0, 0.886, -0.4637, 0.0, 0.9711, 0.2388, -6.512e-08, 0.9711, 0.2388, -6.512e-08, 0.886, 0.4637, -5.209e-08, 0.886, 0.4637, -5.209e-08, 1.0, 3.345e-08, -1.302e-08, 1.0, 4.778e-09, -1.302e-08, 0.9711, 0.2388, -6.512e-08, 0.9711, 0.2388, -6.512e-08, 1.0, -5.902e-07, 0.0, 1.0, -5.902e-07, 0.0, 1.0, -5.902e-07, 0.0, 1.0, -5.902e-07, 0.0, 1.0, -5.902e-07, 0.0, 1.0, -5.902e-07, 0.0, 1.0, -5.902e-07, 0.0, 1.0, -5.902e-07, 0.0, -1.0, -4.393e-08, 0.0, -1.0, -4.393e-08, 0.0, -1.0, -4.393e-08, 0.0, -1.0, -4.393e-08, 0.0, 0.0, -1.0, 0.0, 0.0, -1.0, 0.0, 0.0, -1.0, 0.0, 0.0, -1.0, 0.0, -4.71e-08, -8.79e-08, -1.0, -4.71e-08, -8.79e-08, -1.0, -4.71e-08, -8.79e-08, -1.0, -4.71e-08, -8.79e-08, -1.0, -4.71e-08, -8.79e-08, -1.0, -4.71e-08, -8.79e-08, -1.0, -4.71e-08, -8.79e-08, -1.0, -4.71e-08, -8.79e-08, -1.0, -4.71e-08, -8.79e-08, -1.0, -4.71e-08, -8.79e-08, -1.0, -4.71e-08, -8.79e-08, -1.0, -4.71e-08, -8.79e-08, -1.0, -4.71e-08, -8.79e-08, -1.0, -4.71e-08, -8.79e-08, -1.0, -4.71e-08, -8.79e-08, -1.0, -4.71e-08, -8.79e-08, -1.0, -4.71e-08, -8.79e-08, -1.0, -4.71e-08, -8.79e-08, -1.0, -4.71e-08, -8.79e-08, -1.0, -4.71e-08, -8.79e-08, -1.0, -4.71e-08, -8.79e-08, -1.0, -4.71e-08, -8.79e-08, -1.0, 5.263e-08, 8.812e-08, 1.0, 5.263e-08, 8.812e-08, 1.0, 5.263e-08, 8.812e-08, 1.0, 5.263e-08, 8.812e-08, 1.0, 5.263e-08, 8.812e-08, 1.0, 5.263e-08, 8.812e-08, 1.0, 5.263e-08, 8.812e-08, 1.0, 5.263e-08, 8.812e-08, 1.0, 5.263e-08, 8.812e-08, 1.0, 5.263e-08, 8.812e-08, 1.0, 5.263e-08, 8.812e-08, 1.0, 5.263e-08, 8.812e-08, 1.0, 5.263e-08, 8.812e-08, 1.0, 5.263e-08, 8.812e-08, 1.0, 5.263e-08, 8.812e-08, 1.0, 5.263e-08, 8.812e-08, 1.0, 5.263e-08, 8.812e-08, 1.0, 5.263e-08, 8.812e-08, 1.0, 5.263e-08, 8.812e-08, 1.0, 5.263e-08, 8.812e-08, 1.0, 5.263e-08, 8.812e-08, 1.0, 5.263e-08, 8.812e-08, 1.0, 0.0, -1.0, 0.0, 0.0, -1.0, 0.0, 0.0, -1.0, 0.0, 0.0, -1.0, 0.0, -1.0, -4.393e-08, 0.0, -1.0, -4.393e-08, 0.0, -1.0, -4.393e-08, 0.0, -1.0, -4.393e-08, 0.0, 0.0, 1.0, 0.0, 0.0, 1.0, 0.0, 0.0, 1.0, 0.0, 0.0, 1.0, 0.0, 5.264e-08, 8.283e-08, 1.0, 5.264e-08, 8.283e-08, 1.0, 5.264e-08, 8.283e-08, 1.0, 5.264e-08, 8.283e-08, 1.0, 5.264e-08, 8.283e-08, 1.0, 5.264e-08, 8.283e-08, 1.0, 5.264e-08, 8.283e-08, 1.0, 5.264e-08, 8.283e-08, 1.0, 5.264e-08, 8.283e-08, 1.0, 5.264e-08, 8.283e-08, 1.0, 5.264e-08, 8.283e-08, 1.0, 5.264e-08, 8.283e-08, 1.0, 5.264e-08, 8.283e-08, 1.0, 5.264e-08, 8.283e-08, 1.0, 5.264e-08, 8.283e-08, 1.0, 5.264e-08, 8.283e-08, 1.0, 5.264e-08, 8.283e-08, 1.0, 5.264e-08, 8.283e-08, 1.0, 5.264e-08, 8.283e-08, 1.0, 5.264e-08, 8.283e-08, 1.0, 5.264e-08, 8.283e-08, 1.0, 5.264e-08, 8.283e-08, 1.0, 1.0, 3.426e-07, 0.0, 1.0, 3.426e-07, 0.0, 1.0, 3.426e-07, 0.0, 1.0, 3.426e-07, 0.0, -1.0, -6.745e-07, 0.0, -1.0, -6.745e-07, 0.0, -1.0, -6.745e-07, 0.0, -1.0, -6.745e-07, 0.0, -1.0, -6.745e-07, 0.0, -1.0, -6.745e-07, 0.0, -1.0, -6.745e-07, 0.0, -1.0, -6.745e-07, 0.0, 1.0, 2.003e-07, 0.0, 1.0, 2.003e-07, 0.0, 1.0, 2.003e-07, 0.0, 1.0, 2.003e-07, 0.0, -1.0, 2.003e-07, 0.0, -1.0, 2.003e-07, 0.0, -1.0, 2.003e-07, 0.0, -1.0, 2.003e-07, 0.0, -1.0, 3.426e-07, 2.838e-07, -1.0, 3.426e-07, 2.838e-07, -1.0, 3.426e-07, 2.838e-07, -1.0, 3.426e-07, 2.838e-07, 1.0, 3.426e-07, 0.0, 1.0, 3.426e-07, 0.0, 1.0, 3.426e-07, 0.0, 1.0, 3.426e-07, 0.0, -1.0, 3.426e-07, 0.0, -1.0, 3.426e-07, 0.0, -1.0, 3.426e-07, 0.0, -1.0, 3.426e-07, 0.0, 0.0, 1.0, 0.0, 0.0, 1.0, 0.0, 0.0, 1.0, 0.0, 0.0, 1.0, 0.0, 3.611e-08, 8.41e-08, 1.0, 3.611e-08, 8.41e-08, 1.0, 3.611e-08, 8.41e-08, 1.0, 3.611e-08, 8.41e-08, 1.0, 3.611e-08, 8.41e-08, 1.0, 3.611e-08, 8.41e-08, 1.0, 3.611e-08, 8.41e-08, 1.0, 3.611e-08, 8.41e-08, 1.0, 3.611e-08, 8.41e-08, 1.0, 3.611e-08, 8.41e-08, 1.0, 3.611e-08, 8.41e-08, 1.0, 3.611e-08, 8.41e-08, 1.0, 3.611e-08, 8.41e-08, 1.0, 3.611e-08, 8.41e-08, 1.0, 3.611e-08, 8.41e-08, 1.0, 3.611e-08, 8.41e-08, 1.0, 3.611e-08, 8.41e-08, 1.0, 3.611e-08, 8.41e-08, 1.0, 3.611e-08, 8.41e-08, 1.0, 3.611e-08, 8.41e-08, 1.0, 3.611e-08, 8.41e-08, 1.0, 3.611e-08, 8.41e-08, 1.0, 3.611e-08, 8.41e-08, 1.0, 3.611e-08, 8.41e-08, 1.0, 3.611e-08, 8.41e-08, 1.0, 3.611e-08, 8.41e-08, 1.0, 3.611e-08, 8.41e-08, 1.0, 3.611e-08, 8.41e-08, 1.0, 3.611e-08, 8.41e-08, 1.0, 3.611e-08, 8.41e-08, 1.0, 3.611e-08, 8.41e-08, 1.0, 3.611e-08, 8.41e-08, 1.0, 3.611e-08, 8.41e-08, 1.0, 3.611e-08, 8.41e-08, 1.0, 3.611e-08, 8.41e-08, 1.0, 3.611e-08, 8.41e-08, 1.0, 3.611e-08, 8.41e-08, 1.0, 3.611e-08, 8.41e-08, 1.0, 3.611e-08, 8.41e-08, 1.0, 3.611e-08, 8.41e-08, 1.0, 1.0, 9.323e-07, 0.0, 0.9687, 0.2484, -2.584e-08, 0.9687, 0.2484, -2.584e-08, 1.0, 9.227e-07, 0.0, 0.9687, 0.2484, 0.0, 0.8766, 0.4812, 0.0, 0.8766, 0.4812, 0.0, 0.9687, 0.2484, 0.0, 1.0, 7.84e-07, 1.292e-08, 0.9687, 0.2484, 0.0, 0.9687, 0.2484, 0.0, 1.0, 7.984e-07, 1.292e-08, 0.8766, -0.4812, 7.751e-08, 0.9687, -0.2484, 3.876e-08, 0.9687, -0.2484, 3.876e-08, 0.8766, -0.4812, 7.751e-08, 0.7297, -0.6838, 1.55e-07, 0.8766, -0.4812, 7.751e-08, 0.8766, -0.4812, 7.751e-08, 0.7297, -0.6838, 1.55e-07, 0.9687, 0.2484, -2.584e-08, 0.8766, 0.4812, -2.584e-08, 0.8766, 0.4812, -2.584e-08, 0.9687, 0.2484, -2.584e-08, 0.8766, 0.4812, 0.0, 0.7297, 0.6838, 0.0, 0.7297, 0.6838, 0.0, 0.8766, 0.4812, 0.0, 0.6383, -0.7697, 2.051e-07, 0.7297, -0.6838, 1.55e-07, 0.7297, -0.6838, 1.55e-07, 0.6383, -0.7697, 2.051e-07, 0.9687, -0.2484, 3.876e-08, 1.0, 7.84e-07, 1.292e-08, 1.0, 7.984e-07, 1.292e-08, 0.9687, -0.2484, 3.876e-08, 0.8766, 0.4812, -2.584e-08, 0.7297, 0.6838, 0.0, 0.7297, 0.6838, 0.0, 0.8766, 0.4812, -2.584e-08, 0.6383, -0.7697, 0.0, 0.7297, -0.6838, 0.0, 0.7297, -0.6838, 0.0, 0.6383, -0.7697, 0.0, 0.8766, -0.4812, 0.0, 0.9687, -0.2484, 0.0, 0.9687, -0.2484, 0.0, 0.8766, -0.4812, 0.0, 0.7297, -0.6838, 0.0, 0.8766, -0.4812, 0.0, 0.8766, -0.4812, 0.0, 0.7297, -0.6838, 0.0, 0.6383, 0.7697, 0.0, 0.7297, 0.6838, 0.0, 0.7297, 0.6838, 0.0, 0.6383, 0.7697, 0.0, 0.9687, -0.2484, 0.0, 1.0, 9.323e-07, 0.0, 1.0, 9.227e-07, 0.0, 0.9687, -0.2484, 0.0, 0.6383, 0.7697, 0.0, 0.7297, 0.6838, 0.0, 0.7297, 0.6838, 0.0, 0.6383, 0.7697, 0.0, -1.0, -1.147e-07, 0.0, -1.0, -1.052e-07, 0.0, -0.9687, -0.2484, 2.584e-08, -0.9687, -0.2484, 2.584e-08, -0.9687, -0.2484, 0.0, -0.9687, -0.2484, 0.0, -0.8766, -0.4812, 0.0, -0.8766, -0.4812, 0.0, -1.0, 2.39e-08, -1.292e-08, -1.0, 9.562e-09, -1.292e-08, -0.9687, -0.2484, 0.0, -0.9687, -0.2484, 0.0, -0.8766, 0.4812, -7.751e-08, -0.8766, 0.4812, -7.751e-08, -0.9687, 0.2484, -3.876e-08, -0.9687, 0.2484, -3.876e-08, -0.7297, 0.6838, -1.55e-07, -0.7297, 0.6838, -1.55e-07, -0.8766, 0.4812, -7.751e-08, -0.8766, 0.4812, -7.751e-08, -0.9687, -0.2484, 2.584e-08, -0.9687, -0.2484, 2.584e-08, -0.8766, -0.4812, 2.584e-08, -0.8766, -0.4812, 2.584e-08, -0.8766, -0.4812, 0.0, -0.8766, -0.4812, 0.0, -0.7297, -0.6838, 0.0, -0.7297, -0.6838, 0.0, -0.6383, 0.7697, -2.051e-07, -0.6383, 0.7697, -2.051e-07, -0.7297, 0.6838, -1.55e-07, -0.7297, 0.6838, -1.55e-07, -0.9687, 0.2484, -3.876e-08, -0.9687, 0.2484, -3.876e-08, -1.0, 9.562e-09, -1.292e-08, -1.0, 2.39e-08, -1.292e-08, -0.8766, -0.4812, 2.584e-08, -0.8766, -0.4812, 2.584e-08, -0.7297, -0.6838, 0.0, -0.7297, -0.6838, 0.0, -0.6383, 0.7697, 0.0, -0.6383, 0.7697, 0.0, -0.7297, 0.6838, 0.0, -0.7297, 0.6838, 0.0, -0.8766, 0.4812, 0.0, -0.8766, 0.4812, 0.0, -0.9687, 0.2484, 0.0, -0.9687, 0.2484, 0.0, -0.7297, 0.6838, 0.0, -0.7297, 0.6838, 0.0, -0.8766, 0.4812, 0.0, -0.8766, 0.4812, 0.0, -0.6383, -0.7698, 0.0, -0.6383, -0.7698, 0.0, -0.7297, -0.6838, 0.0, -0.7297, -0.6838, 0.0, -0.9687, 0.2484, 0.0, -0.9687, 0.2484, 0.0, -1.0, -1.052e-07, 0.0, -1.0, -1.147e-07, 0.0, -0.6383, -0.7698, 0.0, -0.6383, -0.7698, 0.0, -0.7297, -0.6838, 0.0, -0.7297, -0.6838, 0.0, -0.9687, 0.2484, -2.584e-08, -1.0, 8.749e-07, 0.0, -1.0, 8.892e-07, 0.0, -0.9687, 0.2484, -2.584e-08, -0.7297, 0.6838, 0.0, -0.8766, 0.4812, 0.0, -0.8766, 0.4812, 0.0, -0.7297, 0.6838, 0.0, -0.9687, -0.2484, 5.167e-08, -0.8766, -0.4812, 7.751e-08, -0.8766, -0.4812, 7.751e-08, -0.9687, -0.2484, 5.167e-08, -0.8766, -0.4812, 7.751e-08, -0.7297, -0.6838, 1.55e-07, -0.7297, -0.6838, 1.55e-07, -0.8766, -0.4812, 7.751e-08, -1.0, 7.267e-07, 2.584e-08, -0.9687, -0.2484, 5.167e-08, -0.9687, -0.2484, 5.167e-08, -1.0, 7.745e-07, 2.584e-08, -0.6383, -0.7697, 2.051e-07, -0.7297, -0.6838, 1.55e-07, -0.7297, -0.6838, 1.55e-07, -0.6383, -0.7697, 2.051e-07, -0.6383, 0.7698, 0.0, -0.7297, 0.6838, 0.0, -0.7297, 0.6838, 0.0, -0.6383, 0.7698, 0.0, -0.8766, 0.4812, -7.751e-08, -0.9687, 0.2484, -2.584e-08, -0.9687, 0.2484, -2.584e-08, -0.8766, 0.4812, -7.751e-08, -0.9687, -0.2484, 0.0, -0.8766, -0.4812, 0.0, -0.8766, -0.4812, 0.0, -0.9687, -0.2484, 0.0, -0.9687, 0.2484, 0.0, -1.0, 7.267e-07, 2.584e-08, -1.0, 7.745e-07, 2.584e-08, -0.9687, 0.2484, 0.0, -1.0, 8.749e-07, 0.0, -0.9687, -0.2484, 0.0, -0.9687, -0.2484, 0.0, -1.0, 8.892e-07, 0.0, -0.8766, 0.4812, 0.0, -0.9687, 0.2484, 0.0, -0.9687, 0.2484, 0.0, -0.8766, 0.4812, 0.0, -0.8766, -0.4812, 0.0, -0.7297, -0.6838, 0.0, -0.7297, -0.6838, 0.0, -0.8766, -0.4812, 0.0, -0.7297, 0.6838, -5.167e-08, -0.8766, 0.4812, -7.751e-08, -0.8766, 0.4812, -7.751e-08, -0.7297, 0.6838, -5.167e-08, -0.6383, -0.7697, 0.0, -0.7297, -0.6838, 0.0, -0.7297, -0.6838, 0.0, -0.6383, -0.7697, 0.0, -0.6383, 0.7698, 0.0, -0.7297, 0.6838, -5.167e-08, -0.7297, 0.6838, -5.167e-08, -0.6383, 0.7698, 0.0, 5.613e-09, -8.307e-08, -1.0, 5.613e-09, -8.307e-08, -1.0, 5.613e-09, -8.307e-08, -1.0, 5.613e-09, -8.307e-08, -1.0, 5.613e-09, -8.307e-08, -1.0, 5.613e-09, -8.307e-08, -1.0, 5.613e-09, -8.307e-08, -1.0, 5.613e-09, -8.307e-08, -1.0, 5.613e-09, -8.307e-08, -1.0, 5.613e-09, -8.307e-08, -1.0, 5.613e-09, -8.307e-08, -1.0, 5.613e-09, -8.307e-08, -1.0, 5.613e-09, -8.307e-08, -1.0, 5.613e-09, -8.307e-08, -1.0, 5.613e-09, -8.307e-08, -1.0, 5.613e-09, -8.307e-08, -1.0, 5.613e-09, -8.307e-08, -1.0, 5.613e-09, -8.307e-08, -1.0, 5.613e-09, -8.307e-08, -1.0, 5.613e-09, -8.307e-08, -1.0, 5.613e-09, -8.307e-08, -1.0, 5.613e-09, -8.307e-08, -1.0, 0.9687, -0.2484, 2.584e-08, 0.9687, -0.2484, 2.584e-08, 1.0, -8.127e-08, 0.0, 1.0, -6.693e-08, 0.0, 0.7297, -0.6838, 0.0, 0.7297, -0.6838, 0.0, 0.8766, -0.4812, 0.0, 0.8766, -0.4812, 0.0, 0.9687, 0.2484, -5.167e-08, 0.9687, 0.2484, -5.167e-08, 0.8766, 0.4812, -7.751e-08, 0.8766, 0.4812, -7.751e-08, 0.8766, 0.4812, -7.751e-08, 0.8766, 0.4812, -7.751e-08, 0.7297, 0.6838, -1.55e-07, 0.7297, 0.6838, -1.55e-07, 1.0, -7.315e-07, -2.584e-08, 1.0, -7.793e-07, -2.584e-08, 0.9687, 0.2484, -5.167e-08, 0.9687, 0.2484, -5.167e-08, 0.6383, 0.7698, -2.051e-07, 0.6383, 0.7698, -2.051e-07, 0.7297, 0.6838, -1.55e-07, 0.7297, 0.6838, -1.55e-07, 0.6383, -0.7698, 0.0, 0.6383, -0.7698, 0.0, 0.7297, -0.6838, 0.0, 0.7297, -0.6838, 0.0, 0.8766, -0.4812, 7.751e-08, 0.8766, -0.4812, 7.751e-08, 0.9687, -0.2484, 2.584e-08, 0.9687, -0.2484, 2.584e-08, 0.9687, 0.2484, 0.0, 0.9687, 0.2484, 0.0, 0.8766, 0.4812, 0.0, 0.8766, 0.4812, 0.0, 0.9687, -0.2484, 0.0, 0.9687, -0.2484, 0.0, 1.0, -7.793e-07, -2.584e-08, 1.0, -7.315e-07, -2.584e-08, 1.0, -6.693e-08, 0.0, 1.0, -8.127e-08, 0.0, 0.9687, 0.2484, 0.0, 0.9687, 0.2484, 0.0, 0.8766, -0.4812, 0.0, 0.8766, -0.4812, 0.0, 0.9687, -0.2484, 0.0, 0.9687, -0.2484, 0.0, 0.8766, 0.4812, 0.0, 0.8766, 0.4812, 0.0, 0.7297, 0.6838, 0.0, 0.7297, 0.6838, 0.0, 0.7297, -0.6838, 5.167e-08, 0.7297, -0.6838, 5.167e-08, 0.8766, -0.4812, 7.751e-08, 0.8766, -0.4812, 7.751e-08, 0.6383, 0.7698, 0.0, 0.6383, 0.7698, 0.0, 0.7297, 0.6838, 0.0, 0.7297, 0.6838, 0.0, 0.6383, -0.7698, 0.0, 0.6383, -0.7698, 0.0, 0.7297, -0.6838, 5.167e-08, 0.7297, -0.6838, 5.167e-08, 0.0, -1.0, -4.541e-07, 0.0, -1.0, -4.541e-07, 0.0, -1.0, -4.541e-07, 0.0, -1.0, -4.541e-07, 4.967e-08, -1.0, 1.242e-07, 4.967e-08, -1.0, 1.242e-07, 4.967e-08, -1.0, 1.242e-07, 4.967e-08, -1.0, 1.242e-07, 6.041e-08, -1.0, 1.007e-07, 6.041e-08, -1.0, 1.007e-07, 6.041e-08, -1.0, 1.007e-07, 6.041e-08, -1.0, 1.007e-07, 0.6133, -0.7899, 0.0, 0.6133, -0.7899, 0.0, 0.6133, -0.7899, 0.0, 0.6133, -0.7899, 0.0, -1.0, 0.0, 0.0, -1.0, 0.0, 0.0, -1.0, 0.0, 0.0, -1.0, 0.0, 0.0, 4.242e-08, 8.102e-08, 1.0, 4.242e-08, 8.102e-08, 1.0, 4.242e-08, 8.102e-08, 1.0, 4.242e-08, 8.102e-08, 1.0, 4.242e-08, 8.102e-08, 1.0, 4.242e-08, 8.102e-08, 1.0, 4.242e-08, 8.102e-08, 1.0, 4.242e-08, 8.102e-08, 1.0, 4.242e-08, 8.102e-08, 1.0, 4.242e-08, 8.102e-08, 1.0, 4.242e-08, 8.102e-08, 1.0, 4.242e-08, 8.102e-08, 1.0, 4.242e-08, 8.102e-08, 1.0, 4.242e-08, 8.102e-08, 1.0, 4.242e-08, 8.102e-08, 1.0, 4.242e-08, 8.102e-08, 1.0, 4.242e-08, 8.102e-08, 1.0, 4.242e-08, 8.102e-08, 1.0, 0.0, -1.0, 0.0, 0.0, -1.0, 0.0, 0.0, -1.0, 0.0, 0.0, -1.0, 0.0, -1.0, -7.092e-08, 0.0, -1.0, -7.092e-08, 0.0, -1.0, -7.092e-08, 0.0, -1.0, -7.092e-08, 0.0, 1.0, 0.0, 0.0, 1.0, 0.0, 0.0, 1.0, 0.0, 0.0, 1.0, 0.0, 0.0, 1.11e-14, -1.0, 1.397e-07, 1.11e-14, -1.0, 1.397e-07, 1.11e-14, -1.0, 1.397e-07, 1.11e-14, -1.0, 1.397e-07, -4.365e-08, -8.791e-08, -1.0, -4.365e-08, -8.791e-08, -1.0, -4.365e-08, -8.791e-08, -1.0, -4.365e-08, -8.791e-08, -1.0, -4.365e-08, -8.791e-08, -1.0, -4.365e-08, -8.791e-08, -1.0, -4.365e-08, -8.791e-08, -1.0, -4.365e-08, -8.791e-08, -1.0, -4.365e-08, -8.791e-08, -1.0, -4.365e-08, -8.791e-08, -1.0, -4.365e-08, -8.791e-08, -1.0, -4.365e-08, -8.791e-08, -1.0, -4.365e-08, -8.791e-08, -1.0, -4.365e-08, -8.791e-08, -1.0, -4.365e-08, -8.791e-08, -1.0, -4.365e-08, -8.791e-08, -1.0, -4.365e-08, -8.791e-08, -1.0, -4.365e-08, -8.791e-08, -1.0, -4.365e-08, -8.791e-08, -1.0, -4.365e-08, -8.791e-08, -1.0, -4.365e-08, -8.791e-08, -1.0, -4.365e-08, -8.791e-08, -1.0, -4.365e-08, -8.791e-08, -1.0, -4.365e-08, -8.791e-08, -1.0, -4.365e-08, -8.791e-08, -1.0, -4.365e-08, -8.791e-08, -1.0, -4.365e-08, -8.791e-08, -1.0, -4.365e-08, -8.791e-08, -1.0, -4.365e-08, -8.791e-08, -1.0, -4.365e-08, -8.791e-08, -1.0, -4.365e-08, -8.791e-08, -1.0, -4.365e-08, -8.791e-08, -1.0, -4.365e-08, -8.791e-08, -1.0, -4.365e-08, -8.791e-08, -1.0, -4.365e-08, -8.791e-08, -1.0, -4.365e-08, -8.791e-08, -1.0, -4.365e-08, -8.791e-08, -1.0, -4.365e-08, -8.791e-08, -1.0, -4.365e-08, -8.791e-08, -1.0, -4.365e-08, -8.791e-08, -1.0, -1.0, 0.0, 0.0, -1.0, 0.0, 0.0, -1.0, 0.0, 0.0, -1.0, 0.0, 0.0, -1.444e-07, -1.141e-07, -1.0, -1.444e-07, -1.141e-07, -1.0, -1.444e-07, -1.141e-07, -1.0, -1.444e-07, -1.141e-07, -1.0, -1.444e-07, -1.141e-07, -1.0, -1.444e-07, -1.141e-07, -1.0, -1.444e-07, -1.141e-07, -1.0, -1.444e-07, -1.141e-07, -1.0, -1.444e-07, -1.141e-07, -1.0, -3.611e-08, -1.141e-07, -1.0, -3.611e-08, -1.141e-07, -1.0, -3.611e-08, -1.141e-07, -1.0, -3.611e-08, -1.141e-07, -1.0, -3.611e-08, -1.141e-07, -1.0, -3.611e-08, -1.141e-07, -1.0, -3.611e-08, -1.141e-07, -1.0, -3.611e-08, -1.141e-07, -1.0, -3.611e-08, -1.141e-07, -1.0, 7.222e-08, 1.141e-07, 1.0, 7.222e-08, 1.141e-07, 1.0, 7.222e-08, 1.141e-07, 1.0, 7.222e-08, 1.141e-07, 1.0, 7.222e-08, 1.141e-07, 1.0, 7.222e-08, 1.141e-07, 1.0, 7.222e-08, 1.141e-07, 1.0, 7.222e-08, 1.141e-07, 1.0, 7.222e-08, 1.141e-07, 1.0, -1.0, 0.0, 0.0, -1.0, 0.0, 0.0, -1.0, 0.0, 0.0, -1.0, 0.0, 0.0, 2.889e-07, 1.141e-07, 1.0, 2.889e-07, 1.141e-07, 1.0, 2.889e-07, 1.141e-07, 1.0, 2.889e-07, 1.141e-07, 1.0, 2.889e-07, 1.141e-07, 1.0, 2.889e-07, 1.141e-07, 1.0, 2.889e-07, 1.141e-07, 1.0, 2.889e-07, 1.141e-07, 1.0, 2.889e-07, 1.141e-07, 1.0, -0.886, 0.4637, 0.0, -0.9711, 0.2388, 0.0, -0.9711, 0.2388, 0.0, -0.886, 0.4637, 0.0, 1.444e-07, 1.141e-07, 1.0, 1.444e-07, 1.141e-07, 1.0, 1.444e-07, 1.141e-07, 1.0, 1.444e-07, 1.141e-07, 1.0, 1.444e-07, 1.141e-07, 1.0, 1.444e-07, 1.141e-07, 1.0, 1.444e-07, 1.141e-07, 1.0, 1.444e-07, 1.141e-07, 1.0, 1.444e-07, 1.141e-07, 1.0, -0.9711, 0.2388, 0.0, -1.0, 4.3e-08, 0.0, -1.0, 4.3e-08, 0.0, -0.9711, 0.2388, 0.0, 1.0, 0.0, 0.0, 1.0, 0.0, 0.0, 1.0, 0.0, 0.0, 1.0, 0.0, 0.0, -1.0, 4.3e-08, 0.0, -0.9711, -0.2388, 0.0, -0.9711, -0.2388, 0.0, -1.0, 4.3e-08, 0.0, -0.9711, 0.2388, 0.0, -1.0, 5.733e-08, 0.0, -1.0, 5.733e-08, 0.0, -0.9711, 0.2388, 0.0, -0.7497, -0.6618, 0.0, -0.6646, -0.7472, 0.0, -0.6646, -0.7472, 0.0, -0.7497, -0.6618, 0.0, -0.886, -0.4637, 0.0, -0.7497, -0.6618, 0.0, -0.7497, -0.6618, 0.0, -0.886, -0.4637, 0.0, -0.7497, 0.6618, 0.0, -0.6646, 0.7472, 0.0, -0.6646, 0.7472, 0.0, -0.7497, 0.6618, 0.0, -0.7497, 0.6618, 0.0, -0.886, 0.4637, 0.0, -0.886, 0.4637, 0.0, -0.7497, 0.6618, 0.0, 0.0, -1.141e-07, -1.0, 0.0, -1.141e-07, -1.0, 0.0, -1.141e-07, -1.0, 0.0, -1.141e-07, -1.0, 0.0, -1.141e-07, -1.0, 0.0, -1.141e-07, -1.0, 0.0, -1.141e-07, -1.0, 0.0, -1.141e-07, -1.0, 0.0, -1.141e-07, -1.0, -0.7497, -0.6618, 0.0, -0.6646, -0.7472, 0.0, -0.6646, -0.7472, 0.0, -0.7497, -0.6618, 0.0, -0.886, -0.4637, 0.0, -0.7497, -0.6618, 0.0, -0.7497, -0.6618, 0.0, -0.886, -0.4637, 0.0, -0.9711, -0.2388, 0.0, -0.886, -0.4637, 0.0, -0.886, -0.4637, 0.0, -0.9711, -0.2388, 0.0, 1.0, 0.0, 0.0, 1.0, 0.0, 0.0, 1.0, 0.0, 0.0, 1.0, 0.0, 0.0, -1.0, 5.733e-08, 0.0, -0.9711, -0.2388, 0.0, -0.9711, -0.2388, 0.0, -1.0, 5.733e-08, 0.0, -0.886, 0.4637, 0.0, -0.9711, 0.2388, 0.0, -0.9711, 0.2388, 0.0, -0.886, 0.4637, 0.0, 0.0, 1.141e-07, 1.0, 0.0, 1.141e-07, 1.0, 0.0, 1.141e-07, 1.0, 0.0, 1.141e-07, 1.0, 0.0, 1.141e-07, 1.0, 0.0, 1.141e-07, 1.0, 0.0, 1.141e-07, 1.0, 0.0, 1.141e-07, 1.0, 0.0, 1.141e-07, 1.0, 0.0, -1.141e-07, -1.0, 0.0, -1.141e-07, -1.0, 0.0, -1.141e-07, -1.0, 0.0, -1.141e-07, -1.0, 0.0, -1.141e-07, -1.0, 0.0, -1.141e-07, -1.0, 0.0, -1.141e-07, -1.0, 0.0, -1.141e-07, -1.0, 0.0, -1.141e-07, -1.0, -0.7497, 0.6618, 0.0, -0.6646, 0.7472, 0.0, -0.6646, 0.7472, 0.0, -0.7497, 0.6618, 0.0, -0.9711, -0.2388, 0.0, -0.886, -0.4637, 0.0, -0.886, -0.4637, 0.0, -0.9711, -0.2388, 0.0, -0.7497, 0.6618, 0.0, -0.886, 0.4637, 0.0, -0.886, 0.4637, 0.0, -0.7497, 0.6618, 0.0, 0.9711, -0.2388, 0.0, 1.0, 2.867e-08, 0.0, 1.0, 2.867e-08, 0.0, 0.9711, -0.2388, 0.0, 1.0, 2.867e-08, 0.0, 0.9711, 0.2388, 0.0, 0.9711, 0.2388, 0.0, 1.0, 2.867e-08, 0.0, 0.9711, 0.2388, 0.0, 0.886, 0.4637, 0.0, 0.886, 0.4637, 0.0, 0.9711, 0.2388, 0.0, 0.7497, -0.6618, 0.0, 0.886, -0.4637, 0.0, 0.886, -0.4637, 0.0, 0.7497, -0.6618, 0.0, 0.7497, 0.6618, 0.0, 0.6646, 0.7472, 0.0, 0.6646, 0.7472, 0.0, 0.7497, 0.6618, 0.0, 0.7497, -0.6618, 0.0, 0.6646, -0.7472, 0.0, 0.6646, -0.7472, 0.0, 0.7497, -0.6618, 0.0, 0.886, 0.4637, 0.0, 0.7497, 0.6618, 0.0, 0.7497, 0.6618, 0.0, 0.886, 0.4637, 0.0, 0.886, -0.4637, 0.0, 0.9711, -0.2388, 0.0, 0.9711, -0.2388, 0.0, 0.886, -0.4637, 0.0, -1.0, -2.991e-08, 0.0, -1.0, -2.991e-08, 0.0, -1.0, -2.991e-08, 0.0, -1.0, -2.991e-08, 0.0, -2.22e-14, 1.0, -1.397e-07, -2.22e-14, 1.0, -1.397e-07, -2.22e-14, 1.0, -1.397e-07, -2.22e-14, 1.0, -1.397e-07, 1.0, 4.486e-08, 0.0, 1.0, 4.486e-08, 0.0, 1.0, 4.486e-08, 0.0, 1.0, 4.486e-08, 0.0])] * 3)])

# ---- objects
ob_shape_9_indexedfaceset = bpy.data.objects.new('SHAPE_9_IndexedFaceSet', me_shape_9_indexedfaceset_001)

# ---- transforms, parenting, visibility, modifiers, constraints
ob_shape_9_indexedfaceset.location = (0.0, 0.0, 0.0)
_m = ob_shape_9_indexedfaceset.modifiers.new('Bevel', 'BEVEL')
_m.width = 0.001
_m.width_pct = 0.001
_m.segments = 4

# ---- collection membership
col_collection.objects.link(ob_shape_9_indexedfaceset)

# ---- scene / render settings (as saved in the file)
scene.frame_start = 1; scene.frame_end = 250; scene.frame_set(1)
scene.render.engine = 'BLENDER_EEVEE_NEXT'
scene.cycles.sampling_pattern = 'TABULATED_SOBOL'
scene.cycles.use_light_tree = False
scene.eevee.ray_tracing_options.trace_max_roughness = 0.0
scene.view_settings.view_transform = 'Filmic'
bpy.context.view_layer.update()

# ---- added for rendering (the .blend has no active camera and no usable light): camera, sun
cam_auto = bpy.data.cameras.new('AutoCamera')
cam_auto.lens = 50.0
cam_auto.sensor_width = 36.0
cam_auto.clip_end = 1000.0
ob_auto_camera = bpy.data.objects.new('AutoCamera', cam_auto)
scene.collection.objects.link(ob_auto_camera)
ob_auto_camera.location = (6.15032, -7.38038, 5.49025)
ob_auto_camera.rotation_euler = (1.09748, -7.21219e-08, 0.694738)
scene.camera = ob_auto_camera
light_auto_sun = bpy.data.lights.new('AutoSun', 'SUN')
light_auto_sun.energy = 3.0
light_auto_sun.angle = 0.0523599
ob_auto_sun = bpy.data.objects.new('AutoSun', light_auto_sun)
scene.collection.objects.link(ob_auto_sun)
ob_auto_sun.rotation_euler = (0.872665, 0.174533, 0.523599)
bpy.context.view_layer.update()
